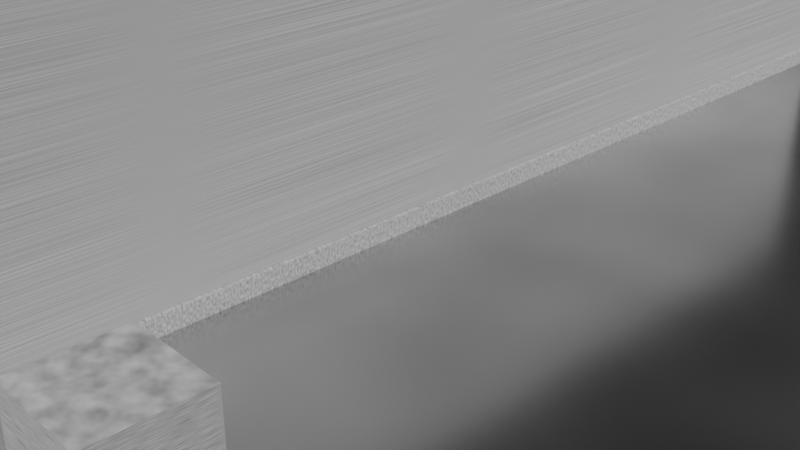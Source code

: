 # Source: dictationroom_copy.blend  (saved by Blender 2.93.21; exported with 4.5.12 LTS)
import bpy
from mathutils import Matrix  # noqa: F401  (used for matrix-valued properties, if any)

bpy.ops.wm.read_factory_settings(use_empty=True)
scene = bpy.context.scene
scene.name = 'Scene'

# ---- collections
col_collection = bpy.data.collections.new('Collection'); scene.collection.children.link(col_collection)

# ---- materials (node trees are filled in below, after node groups)
mat_material = bpy.data.materials.new('Material')
mat_material.use_transparent_shadow = False
mat_material_001 = bpy.data.materials.new('Material.001')
mat_material_001.use_transparent_shadow = False
mat_material_003 = bpy.data.materials.new('Material.003')
mat_material_003.use_transparent_shadow = False
mat_material_004 = bpy.data.materials.new('Material.004')
mat_material_004.use_transparent_shadow = False
mat_material_005 = bpy.data.materials.new('Material.005')
mat_material_005.use_transparent_shadow = False
mat_material_006 = bpy.data.materials.new('Material.006')
mat_material_006.use_transparent_shadow = False
mat_material_002 = bpy.data.materials.new('Material.002')
mat_material_002.use_transparent_shadow = False
mat_material_007 = bpy.data.materials.new('Material.007')
mat_material_007.use_transparent_shadow = False
mat_material_009 = bpy.data.materials.new('Material.009')
mat_material_009.use_transparent_shadow = False
mat_material_008 = bpy.data.materials.new('Material.008')
mat_material_008.use_transparent_shadow = False
mat_material_015 = bpy.data.materials.new('Material.015')
mat_material_015.use_transparent_shadow = False
mat_material_017 = bpy.data.materials.new('Material.017')
mat_material_017.use_transparent_shadow = False
mat_material_016 = bpy.data.materials.new('Material.016')
mat_material_016.use_transparent_shadow = False
mat_material_012 = bpy.data.materials.new('Material.012')
mat_material_012.use_transparent_shadow = False
mat_material_013 = bpy.data.materials.new('Material.013')
mat_material_013.use_transparent_shadow = False
mat_material_014 = bpy.data.materials.new('Material.014')
mat_material_014.use_transparent_shadow = False
mat_material_010 = bpy.data.materials.new('Material.010')
mat_material_010.use_transparent_shadow = False
mat_material_021 = bpy.data.materials.new('Material.021')
mat_material_021.use_transparent_shadow = False
mat_material_018 = bpy.data.materials.new('Material.018')
mat_material_018.use_transparent_shadow = False
mat_material_019 = bpy.data.materials.new('Material.019')
mat_material_019.use_transparent_shadow = False
mat_material_020 = bpy.data.materials.new('Material.020')
mat_material_020.use_transparent_shadow = False
mat_material_011 = bpy.data.materials.new('Material.011')
mat_material_011.use_transparent_shadow = False

# ---- material node trees
mat_material.use_nodes = True; mat_material.node_tree.nodes.clear()
_N = mat_material.node_tree.nodes; _L = mat_material.node_tree.links
n0 = _N.new('ShaderNodeBump'); n0.name = 'Bump'; n0.location = (-183, -129)
n0.inputs[0].default_value = 0.02
n0.inputs[1].default_value = 0.1
n0.inputs[2].default_value = 1.0
n1 = _N.new('ShaderNodeMapping'); n1.name = 'Mapping'; n1.location = (-685, -9)
n1.inputs[3].default_value = (1.0, 1.0, 200.0)
n2 = _N.new('ShaderNodeTexCoord'); n2.name = 'Texture Coordinate'; n2.location = (-875, -83)
n3 = _N.new('ShaderNodeMix'); n3.name = 'Mix'; n3.location = (-189, 140)
n3.data_type = 'RGBA'
n3.inputs[6].default_value = (1.0, 1.0, 1.0, 1.0)
n3.inputs[7].default_value = (0.0, 0.0, 0.0, 1.0)
n4 = _N.new('ShaderNodeTexNoise'); n4.name = 'Noise Texture'; n4.location = (-409, 16)
n5 = _N.new('ShaderNodeBsdfPrincipled'); n5.name = 'Principled BSDF'; n5.location = (31, 300)
n5.distribution = 'GGX'
n5.subsurface_method = 'BURLEY'
n5.inputs[1].default_value = 1.0
n5.inputs[2].default_value = 0.2
n5.inputs[3].default_value = 1.45
n5.inputs[27].default_value = (0.0, 0.0, 0.0, 1.0)
n5.inputs[28].default_value = 1.0
n6 = _N.new('ShaderNodeOutputMaterial'); n6.name = 'Material Output'; n6.location = (321, 300)
_L.new(n5.outputs[0], n6.inputs[0])
_L.new(n0.outputs[0], n5.inputs[5])
_L.new(n4.outputs[0], n0.inputs[3])
_L.new(n1.outputs[0], n4.inputs[0])
_L.new(n2.outputs[0], n1.inputs[0])
_L.new(n3.outputs[2], n5.inputs[0])
_L.new(n4.outputs[0], n3.inputs[0])
n6.is_active_output = True
mat_material_001.use_nodes = True; mat_material_001.node_tree.nodes.clear()
_N = mat_material_001.node_tree.nodes; _L = mat_material_001.node_tree.links
n0 = _N.new('ShaderNodeBsdfPrincipled'); n0.name = 'Principled BSDF'; n0.location = (10, 300)
n0.distribution = 'GGX'
n0.subsurface_method = 'BURLEY'
n0.inputs[3].default_value = 1.45
n0.inputs[27].default_value = (0.0, 0.0, 0.0, 1.0)
n0.inputs[28].default_value = 1.0
n1 = _N.new('ShaderNodeMapping'); n1.name = 'Mapping'; n1.location = (-685, -9)
n1.inputs[3].default_value = (1.0, 1.0, 200.0)
n2 = _N.new('ShaderNodeTexNoise'); n2.name = 'Noise Texture'; n2.location = (-409, 16)
n3 = _N.new('ShaderNodeOutputMaterial'); n3.name = 'Material Output'; n3.location = (300, 93)
n4 = _N.new('ShaderNodeBump'); n4.name = 'Bump'; n4.location = (-183, -129)
n4.inputs[0].default_value = 0.02
n4.inputs[1].default_value = 0.1
n4.inputs[2].default_value = 1.0
n5 = _N.new('ShaderNodeMix'); n5.name = 'Mix'; n5.location = (-189, 140)
n5.data_type = 'RGBA'
n5.inputs[6].default_value = (1.0, 1.0, 1.0, 1.0)
n5.inputs[7].default_value = (0.0, 0.0, 0.0, 1.0)
n6 = _N.new('ShaderNodeTexCoord'); n6.name = 'Texture Coordinate'; n6.location = (-933, -63)
_L.new(n0.outputs[0], n3.inputs[0])
_L.new(n2.outputs[0], n4.inputs[3])
_L.new(n1.outputs[0], n2.inputs[0])
_L.new(n6.outputs[0], n1.inputs[0])
_L.new(n2.outputs[0], n5.inputs[0])
_L.new(n4.outputs[0], n0.inputs[5])
_L.new(n5.outputs[2], n0.inputs[0])
n3.is_active_output = True
mat_material_003.use_nodes = True; mat_material_003.node_tree.nodes.clear()
_N = mat_material_003.node_tree.nodes; _L = mat_material_003.node_tree.links
n0 = _N.new('ShaderNodeBsdfPrincipled'); n0.name = 'Principled BSDF'; n0.location = (10, 300)
n0.distribution = 'GGX'
n0.subsurface_method = 'BURLEY'
n0.inputs[3].default_value = 1.45
n0.inputs[27].default_value = (0.0, 0.0, 0.0, 1.0)
n0.inputs[28].default_value = 1.0
n1 = _N.new('ShaderNodeMapping'); n1.name = 'Mapping'; n1.location = (-685, -9)
n1.inputs[3].default_value = (1.0, 1.0, 200.0)
n2 = _N.new('ShaderNodeTexNoise'); n2.name = 'Noise Texture'; n2.location = (-409, 16)
n3 = _N.new('ShaderNodeTexCoord'); n3.name = 'Texture Coordinate'; n3.location = (-933, -63)
n4 = _N.new('ShaderNodeOutputMaterial'); n4.name = 'Material Output'; n4.location = (300, 300)
n5 = _N.new('ShaderNodeBump'); n5.name = 'Bump'; n5.location = (-183, -129)
n5.inputs[0].default_value = 0.02
n5.inputs[1].default_value = 0.1
n5.inputs[2].default_value = 1.0
n6 = _N.new('ShaderNodeMix'); n6.name = 'Mix'; n6.location = (-189, 140)
n6.data_type = 'RGBA'
n6.inputs[6].default_value = (1.0, 1.0, 1.0, 1.0)
n6.inputs[7].default_value = (0.0, 0.0, 0.0, 1.0)
_L.new(n0.outputs[0], n4.inputs[0])
_L.new(n2.outputs[0], n5.inputs[3])
_L.new(n1.outputs[0], n2.inputs[0])
_L.new(n3.outputs[0], n1.inputs[0])
_L.new(n2.outputs[0], n6.inputs[0])
_L.new(n5.outputs[0], n0.inputs[5])
_L.new(n6.outputs[2], n0.inputs[0])
n4.is_active_output = True
mat_material_004.use_nodes = True; mat_material_004.node_tree.nodes.clear()
_N = mat_material_004.node_tree.nodes; _L = mat_material_004.node_tree.links
n0 = _N.new('ShaderNodeMapping'); n0.name = 'Mapping'; n0.location = (-685, -9)
n0.inputs[3].default_value = (1.0, 1.0, 200.0)
n1 = _N.new('ShaderNodeTexNoise'); n1.name = 'Noise Texture'; n1.location = (-409, 16)
n2 = _N.new('ShaderNodeTexCoord'); n2.name = 'Texture Coordinate'; n2.location = (-933, -63)
n3 = _N.new('ShaderNodeOutputMaterial'); n3.name = 'Material Output.001'; n3.location = (300, 300)
n4 = _N.new('ShaderNodeBump'); n4.name = 'Bump'; n4.location = (-183, -129)
n4.inputs[0].default_value = 0.02
n4.inputs[1].default_value = 0.1
n4.inputs[2].default_value = 1.0
n5 = _N.new('ShaderNodeMix'); n5.name = 'Mix'; n5.location = (-189, 140)
n5.data_type = 'RGBA'
n5.inputs[6].default_value = (1.0, 1.0, 1.0, 1.0)
n5.inputs[7].default_value = (0.0, 0.0, 0.0, 1.0)
n6 = _N.new('ShaderNodeBsdfPrincipled'); n6.name = 'Principled BSDF'; n6.location = (10, 300)
n6.distribution = 'GGX'
n6.subsurface_method = 'BURLEY'
n6.inputs[3].default_value = 1.45
n6.inputs[27].default_value = (0.0, 0.0, 0.0, 1.0)
n6.inputs[28].default_value = 1.0
_L.new(n1.outputs[0], n4.inputs[3])
_L.new(n0.outputs[0], n1.inputs[0])
_L.new(n2.outputs[0], n0.inputs[0])
_L.new(n1.outputs[0], n5.inputs[0])
_L.new(n5.outputs[2], n6.inputs[0])
_L.new(n4.outputs[0], n6.inputs[5])
_L.new(n6.outputs[0], n3.inputs[0])
n3.is_active_output = True
mat_material_005.use_nodes = True; mat_material_005.node_tree.nodes.clear()
_N = mat_material_005.node_tree.nodes; _L = mat_material_005.node_tree.links
n0 = _N.new('ShaderNodeMapping'); n0.name = 'Mapping'; n0.location = (-685, -9)
n0.inputs[3].default_value = (1.0, 1.0, 200.0)
n1 = _N.new('ShaderNodeTexNoise'); n1.name = 'Noise Texture'; n1.location = (-409, 16)
n2 = _N.new('ShaderNodeTexCoord'); n2.name = 'Texture Coordinate'; n2.location = (-933, -63)
n3 = _N.new('ShaderNodeOutputMaterial'); n3.name = 'Material Output.001'; n3.location = (300, 300)
n4 = _N.new('ShaderNodeMix'); n4.name = 'Mix'; n4.location = (-230, 133)
n4.data_type = 'RGBA'
n4.inputs[6].default_value = (1.0, 1.0, 1.0, 1.0)
n4.inputs[7].default_value = (0.0, 0.0, 0.0, 1.0)
n5 = _N.new('ShaderNodeBump'); n5.name = 'Bump'; n5.location = (-183, -129)
n5.inputs[0].default_value = 0.02
n5.inputs[1].default_value = 0.1
n5.inputs[2].default_value = 1.0
n6 = _N.new('ShaderNodeBsdfPrincipled'); n6.name = 'Principled BSDF'; n6.location = (10, 300)
n6.distribution = 'GGX'
n6.subsurface_method = 'BURLEY'
n6.inputs[3].default_value = 1.45
n6.inputs[27].default_value = (0.0, 0.0, 0.0, 1.0)
n6.inputs[28].default_value = 1.0
_L.new(n1.outputs[0], n5.inputs[3])
_L.new(n0.outputs[0], n1.inputs[0])
_L.new(n2.outputs[0], n0.inputs[0])
_L.new(n1.outputs[0], n4.inputs[0])
_L.new(n4.outputs[2], n6.inputs[0])
_L.new(n5.outputs[0], n6.inputs[5])
_L.new(n6.outputs[0], n3.inputs[0])
n3.is_active_output = True
mat_material_006.use_nodes = True; mat_material_006.node_tree.nodes.clear()
_N = mat_material_006.node_tree.nodes; _L = mat_material_006.node_tree.links
n0 = _N.new('ShaderNodeMapping'); n0.name = 'Mapping'; n0.location = (-685, -9)
n0.inputs[3].default_value = (1.0, 1.0, 200.0)
n1 = _N.new('ShaderNodeTexNoise'); n1.name = 'Noise Texture'; n1.location = (-409, 16)
n2 = _N.new('ShaderNodeTexCoord'); n2.name = 'Texture Coordinate'; n2.location = (-933, -63)
n3 = _N.new('ShaderNodeOutputMaterial'); n3.name = 'Material Output.001'; n3.location = (300, 300)
n4 = _N.new('ShaderNodeMix'); n4.name = 'Mix'; n4.location = (-189, 140)
n4.data_type = 'RGBA'
n4.inputs[6].default_value = (1.0, 1.0, 1.0, 1.0)
n4.inputs[7].default_value = (0.0, 0.0, 0.0, 1.0)
n5 = _N.new('ShaderNodeBump'); n5.name = 'Bump'; n5.location = (-183, -129)
n5.inputs[0].default_value = 0.02
n5.inputs[1].default_value = 0.1
n5.inputs[2].default_value = 1.0
n6 = _N.new('ShaderNodeBsdfPrincipled'); n6.name = 'Principled BSDF'; n6.location = (10, 300)
n6.distribution = 'GGX'
n6.subsurface_method = 'BURLEY'
n6.inputs[3].default_value = 1.45
n6.inputs[27].default_value = (0.0, 0.0, 0.0, 1.0)
n6.inputs[28].default_value = 1.0
_L.new(n1.outputs[0], n5.inputs[3])
_L.new(n0.outputs[0], n1.inputs[0])
_L.new(n2.outputs[0], n0.inputs[0])
_L.new(n1.outputs[0], n4.inputs[0])
_L.new(n4.outputs[2], n6.inputs[0])
_L.new(n5.outputs[0], n6.inputs[5])
_L.new(n6.outputs[0], n3.inputs[0])
n3.is_active_output = True
mat_material_002.use_nodes = True; mat_material_002.node_tree.nodes.clear()
_N = mat_material_002.node_tree.nodes; _L = mat_material_002.node_tree.links
n0 = _N.new('ShaderNodeMapping'); n0.name = 'Mapping'; n0.location = (-685, -9)
n0.inputs[3].default_value = (1.0, 1.0, 200.0)
n1 = _N.new('ShaderNodeTexNoise'); n1.name = 'Noise Texture'; n1.location = (-409, 16)
n2 = _N.new('ShaderNodeTexCoord'); n2.name = 'Texture Coordinate'; n2.location = (-933, -63)
n3 = _N.new('ShaderNodeOutputMaterial'); n3.name = 'Material Output.001'; n3.location = (300, 300)
n4 = _N.new('ShaderNodeBump'); n4.name = 'Bump'; n4.location = (-183, -129)
n4.inputs[0].default_value = 0.02
n4.inputs[1].default_value = 0.1
n4.inputs[2].default_value = 1.0
n5 = _N.new('ShaderNodeMix'); n5.name = 'Mix'; n5.location = (-189, 140)
n5.data_type = 'RGBA'
n5.inputs[6].default_value = (1.0, 1.0, 1.0, 1.0)
n5.inputs[7].default_value = (0.0, 0.0, 0.0, 1.0)
n6 = _N.new('ShaderNodeBsdfPrincipled'); n6.name = 'Principled BSDF'; n6.location = (10, 300)
n6.distribution = 'GGX'
n6.subsurface_method = 'BURLEY'
n6.inputs[3].default_value = 1.45
n6.inputs[27].default_value = (0.0, 0.0, 0.0, 1.0)
n6.inputs[28].default_value = 1.0
_L.new(n1.outputs[0], n4.inputs[3])
_L.new(n0.outputs[0], n1.inputs[0])
_L.new(n2.outputs[0], n0.inputs[0])
_L.new(n1.outputs[0], n5.inputs[0])
_L.new(n5.outputs[2], n6.inputs[0])
_L.new(n4.outputs[0], n6.inputs[5])
_L.new(n6.outputs[0], n3.inputs[0])
n3.is_active_output = True
mat_material_007.use_nodes = True; mat_material_007.node_tree.nodes.clear()
_N = mat_material_007.node_tree.nodes; _L = mat_material_007.node_tree.links
n0 = _N.new('ShaderNodeBsdfPrincipled'); n0.name = 'Principled BSDF'; n0.location = (10, 300)
n0.distribution = 'GGX'
n0.subsurface_method = 'BURLEY'
n0.inputs[3].default_value = 1.45
n0.inputs[27].default_value = (0.0, 0.0, 0.0, 1.0)
n0.inputs[28].default_value = 1.0
n1 = _N.new('ShaderNodeMapping'); n1.name = 'Mapping'; n1.location = (-685, -9)
n1.inputs[3].default_value = (1.0, 1.0, 200.0)
n2 = _N.new('ShaderNodeTexNoise'); n2.name = 'Noise Texture'; n2.location = (-409, 16)
n3 = _N.new('ShaderNodeTexCoord'); n3.name = 'Texture Coordinate'; n3.location = (-933, -63)
n4 = _N.new('ShaderNodeOutputMaterial'); n4.name = 'Material Output.001'; n4.location = (300, 300)
n5 = _N.new('ShaderNodeBump'); n5.name = 'Bump'; n5.location = (-183, -129)
n5.inputs[0].default_value = 0.02
n5.inputs[1].default_value = 0.1
n5.inputs[2].default_value = 1.0
n6 = _N.new('ShaderNodeMix'); n6.name = 'Mix'; n6.location = (-189, 140)
n6.data_type = 'RGBA'
n6.inputs[6].default_value = (1.0, 1.0, 1.0, 1.0)
n6.inputs[7].default_value = (0.0, 0.0, 0.0, 1.0)
_L.new(n2.outputs[0], n5.inputs[3])
_L.new(n1.outputs[0], n2.inputs[0])
_L.new(n3.outputs[0], n1.inputs[0])
_L.new(n2.outputs[0], n6.inputs[0])
_L.new(n6.outputs[2], n0.inputs[0])
_L.new(n5.outputs[0], n0.inputs[5])
_L.new(n0.outputs[0], n4.inputs[0])
n4.is_active_output = True
mat_material_009.use_nodes = True; mat_material_009.node_tree.nodes.clear()
_N = mat_material_009.node_tree.nodes; _L = mat_material_009.node_tree.links
n0 = _N.new('ShaderNodeBsdfPrincipled'); n0.name = 'Principled BSDF'; n0.location = (10, 300)
n0.distribution = 'GGX'
n0.subsurface_method = 'BURLEY'
n0.inputs[3].default_value = 1.45
n0.inputs[27].default_value = (0.0, 0.0, 0.0, 1.0)
n0.inputs[28].default_value = 1.0
n1 = _N.new('ShaderNodeMapping'); n1.name = 'Mapping'; n1.location = (-685, -9)
n1.inputs[3].default_value = (1.0, 1.0, 200.0)
n2 = _N.new('ShaderNodeTexNoise'); n2.name = 'Noise Texture'; n2.location = (-409, 16)
n3 = _N.new('ShaderNodeTexCoord'); n3.name = 'Texture Coordinate'; n3.location = (-933, -63)
n4 = _N.new('ShaderNodeOutputMaterial'); n4.name = 'Material Output.001'; n4.location = (300, 300)
n5 = _N.new('ShaderNodeBump'); n5.name = 'Bump'; n5.location = (-183, -129)
n5.inputs[0].default_value = 0.02
n5.inputs[1].default_value = 0.1
n5.inputs[2].default_value = 1.0
n6 = _N.new('ShaderNodeMix'); n6.name = 'Mix'; n6.location = (-189, 140)
n6.data_type = 'RGBA'
n6.inputs[6].default_value = (1.0, 1.0, 1.0, 1.0)
n6.inputs[7].default_value = (0.0, 0.0, 0.0, 1.0)
_L.new(n2.outputs[0], n5.inputs[3])
_L.new(n1.outputs[0], n2.inputs[0])
_L.new(n3.outputs[0], n1.inputs[0])
_L.new(n2.outputs[0], n6.inputs[0])
_L.new(n6.outputs[2], n0.inputs[0])
_L.new(n5.outputs[0], n0.inputs[5])
_L.new(n0.outputs[0], n4.inputs[0])
n4.is_active_output = True
mat_material_008.use_nodes = True; mat_material_008.node_tree.nodes.clear()
_N = mat_material_008.node_tree.nodes; _L = mat_material_008.node_tree.links
n0 = _N.new('ShaderNodeBsdfPrincipled'); n0.name = 'Principled BSDF'; n0.location = (10, 300)
n0.distribution = 'GGX'
n0.subsurface_method = 'BURLEY'
n0.inputs[3].default_value = 1.45
n0.inputs[27].default_value = (0.0, 0.0, 0.0, 1.0)
n0.inputs[28].default_value = 1.0
n1 = _N.new('ShaderNodeMapping'); n1.name = 'Mapping'; n1.location = (-685, -9)
n1.inputs[3].default_value = (1.0, 1.0, 200.0)
n2 = _N.new('ShaderNodeTexNoise'); n2.name = 'Noise Texture'; n2.location = (-409, 16)
n3 = _N.new('ShaderNodeTexCoord'); n3.name = 'Texture Coordinate'; n3.location = (-933, -63)
n4 = _N.new('ShaderNodeOutputMaterial'); n4.name = 'Material Output.001'; n4.location = (300, 300)
n5 = _N.new('ShaderNodeMix'); n5.name = 'Mix'; n5.location = (-189, 140)
n5.data_type = 'RGBA'
n5.inputs[6].default_value = (1.0, 1.0, 1.0, 1.0)
n5.inputs[7].default_value = (0.0, 0.0, 0.0, 1.0)
n6 = _N.new('ShaderNodeBump'); n6.name = 'Bump'; n6.location = (-183, -129)
n6.inputs[0].default_value = 0.02
n6.inputs[1].default_value = 0.1
n6.inputs[2].default_value = 1.0
_L.new(n2.outputs[0], n6.inputs[3])
_L.new(n1.outputs[0], n2.inputs[0])
_L.new(n3.outputs[0], n1.inputs[0])
_L.new(n2.outputs[0], n5.inputs[0])
_L.new(n5.outputs[2], n0.inputs[0])
_L.new(n6.outputs[0], n0.inputs[5])
_L.new(n0.outputs[0], n4.inputs[0])
n4.is_active_output = True
mat_material_015.use_nodes = True; mat_material_015.node_tree.nodes.clear()
_N = mat_material_015.node_tree.nodes; _L = mat_material_015.node_tree.links
n0 = _N.new('ShaderNodeBsdfPrincipled'); n0.name = 'Principled BSDF'; n0.location = (10, 300)
n0.distribution = 'GGX'
n0.subsurface_method = 'BURLEY'
n0.inputs[3].default_value = 1.45
n0.inputs[27].default_value = (0.0, 0.0, 0.0, 1.0)
n0.inputs[28].default_value = 1.0
n1 = _N.new('ShaderNodeMapping'); n1.name = 'Mapping'; n1.location = (-685, -9)
n1.inputs[3].default_value = (200.0, 1.0, 1.0)
n2 = _N.new('ShaderNodeTexNoise'); n2.name = 'Noise Texture'; n2.location = (-409, 16)
n3 = _N.new('ShaderNodeTexCoord'); n3.name = 'Texture Coordinate'; n3.location = (-933, -63)
n4 = _N.new('ShaderNodeOutputMaterial'); n4.name = 'Material Output.001'; n4.location = (300, 300)
n5 = _N.new('ShaderNodeBump'); n5.name = 'Bump'; n5.location = (-183, -129)
n5.inputs[0].default_value = 0.02
n5.inputs[1].default_value = 0.1
n5.inputs[2].default_value = 1.0
n6 = _N.new('ShaderNodeMix'); n6.name = 'Mix'; n6.location = (-189, 140)
n6.data_type = 'RGBA'
n6.inputs[6].default_value = (1.0, 1.0, 1.0, 1.0)
n6.inputs[7].default_value = (0.0, 0.0, 0.0, 1.0)
_L.new(n2.outputs[0], n5.inputs[3])
_L.new(n1.outputs[0], n2.inputs[0])
_L.new(n3.outputs[0], n1.inputs[0])
_L.new(n2.outputs[0], n6.inputs[0])
_L.new(n6.outputs[2], n0.inputs[0])
_L.new(n5.outputs[0], n0.inputs[5])
_L.new(n0.outputs[0], n4.inputs[0])
n4.is_active_output = True
mat_material_017.use_nodes = True; mat_material_017.node_tree.nodes.clear()
_N = mat_material_017.node_tree.nodes; _L = mat_material_017.node_tree.links
n0 = _N.new('ShaderNodeMapping'); n0.name = 'Mapping'; n0.location = (-685, -9)
n0.inputs[3].default_value = (200.0, 1.0, 1.0)
n1 = _N.new('ShaderNodeTexNoise'); n1.name = 'Noise Texture'; n1.location = (-409, 16)
n2 = _N.new('ShaderNodeTexCoord'); n2.name = 'Texture Coordinate'; n2.location = (-933, -63)
n3 = _N.new('ShaderNodeOutputMaterial'); n3.name = 'Material Output.001'; n3.location = (300, 300)
n4 = _N.new('ShaderNodeMix'); n4.name = 'Mix'; n4.location = (-189, 140)
n4.data_type = 'RGBA'
n4.inputs[6].default_value = (1.0, 1.0, 1.0, 1.0)
n4.inputs[7].default_value = (0.0, 0.0, 0.0, 1.0)
n5 = _N.new('ShaderNodeBump'); n5.name = 'Bump'; n5.location = (-183, -129)
n5.inputs[0].default_value = 0.02
n5.inputs[1].default_value = 0.1
n5.inputs[2].default_value = 1.0
n6 = _N.new('ShaderNodeBsdfPrincipled'); n6.name = 'Principled BSDF'; n6.location = (6, 291)
n6.distribution = 'GGX'
n6.subsurface_method = 'BURLEY'
n6.inputs[3].default_value = 1.45
n6.inputs[27].default_value = (0.0, 0.0, 0.0, 1.0)
n6.inputs[28].default_value = 1.0
_L.new(n1.outputs[0], n5.inputs[3])
_L.new(n0.outputs[0], n1.inputs[0])
_L.new(n2.outputs[0], n0.inputs[0])
_L.new(n1.outputs[0], n4.inputs[0])
_L.new(n4.outputs[2], n6.inputs[0])
_L.new(n5.outputs[0], n6.inputs[5])
_L.new(n6.outputs[0], n3.inputs[0])
n3.is_active_output = True
mat_material_016.use_nodes = True; mat_material_016.node_tree.nodes.clear()
_N = mat_material_016.node_tree.nodes; _L = mat_material_016.node_tree.links
n0 = _N.new('ShaderNodeBsdfPrincipled'); n0.name = 'Principled BSDF'; n0.location = (10, 300)
n0.distribution = 'GGX'
n0.subsurface_method = 'BURLEY'
n0.inputs[3].default_value = 1.45
n0.inputs[27].default_value = (0.0, 0.0, 0.0, 1.0)
n0.inputs[28].default_value = 1.0
n1 = _N.new('ShaderNodeMapping'); n1.name = 'Mapping'; n1.location = (-685, -9)
n1.inputs[3].default_value = (200.0, 1.0, 1.0)
n2 = _N.new('ShaderNodeTexNoise'); n2.name = 'Noise Texture'; n2.location = (-409, 16)
n3 = _N.new('ShaderNodeTexCoord'); n3.name = 'Texture Coordinate'; n3.location = (-933, -63)
n4 = _N.new('ShaderNodeOutputMaterial'); n4.name = 'Material Output.001'; n4.location = (300, 300)
n5 = _N.new('ShaderNodeBump'); n5.name = 'Bump'; n5.location = (-183, -129)
n5.inputs[0].default_value = 0.02
n5.inputs[1].default_value = 0.1
n5.inputs[2].default_value = 1.0
n6 = _N.new('ShaderNodeMix'); n6.name = 'Mix'; n6.location = (-189, 140)
n6.data_type = 'RGBA'
n6.inputs[6].default_value = (1.0, 1.0, 1.0, 1.0)
n6.inputs[7].default_value = (0.0, 0.0, 0.0, 1.0)
_L.new(n2.outputs[0], n5.inputs[3])
_L.new(n1.outputs[0], n2.inputs[0])
_L.new(n3.outputs[0], n1.inputs[0])
_L.new(n2.outputs[0], n6.inputs[0])
_L.new(n6.outputs[2], n0.inputs[0])
_L.new(n5.outputs[0], n0.inputs[5])
_L.new(n0.outputs[0], n4.inputs[0])
n4.is_active_output = True
mat_material_012.use_nodes = True; mat_material_012.node_tree.nodes.clear()
_N = mat_material_012.node_tree.nodes; _L = mat_material_012.node_tree.links
n0 = _N.new('ShaderNodeMapping'); n0.name = 'Mapping'; n0.location = (-685, -9)
n0.inputs[3].default_value = (200.0, 1.0, 1.0)
n1 = _N.new('ShaderNodeTexNoise'); n1.name = 'Noise Texture'; n1.location = (-409, 16)
n2 = _N.new('ShaderNodeTexCoord'); n2.name = 'Texture Coordinate'; n2.location = (-933, -63)
n3 = _N.new('ShaderNodeOutputMaterial'); n3.name = 'Material Output.001'; n3.location = (300, 300)
n4 = _N.new('ShaderNodeBump'); n4.name = 'Bump'; n4.location = (-183, -129)
n4.inputs[0].default_value = 0.02
n4.inputs[1].default_value = 0.1
n4.inputs[2].default_value = 1.0
n5 = _N.new('ShaderNodeMix'); n5.name = 'Mix'; n5.location = (-189, 140)
n5.data_type = 'RGBA'
n5.inputs[6].default_value = (1.0, 1.0, 1.0, 1.0)
n5.inputs[7].default_value = (0.0, 0.0, 0.0, 1.0)
n6 = _N.new('ShaderNodeBsdfPrincipled'); n6.name = 'Principled BSDF'; n6.location = (10, 300)
n6.distribution = 'GGX'
n6.subsurface_method = 'BURLEY'
n6.inputs[3].default_value = 1.45
n6.inputs[27].default_value = (0.0, 0.0, 0.0, 1.0)
n6.inputs[28].default_value = 1.0
_L.new(n1.outputs[0], n4.inputs[3])
_L.new(n0.outputs[0], n1.inputs[0])
_L.new(n2.outputs[0], n0.inputs[0])
_L.new(n1.outputs[0], n5.inputs[0])
_L.new(n5.outputs[2], n6.inputs[0])
_L.new(n4.outputs[0], n6.inputs[5])
_L.new(n6.outputs[0], n3.inputs[0])
n3.is_active_output = True
mat_material_013.use_nodes = True; mat_material_013.node_tree.nodes.clear()
_N = mat_material_013.node_tree.nodes; _L = mat_material_013.node_tree.links
n0 = _N.new('ShaderNodeBsdfPrincipled'); n0.name = 'Principled BSDF'; n0.location = (10, 300)
n0.distribution = 'GGX'
n0.subsurface_method = 'BURLEY'
n0.inputs[3].default_value = 1.45
n0.inputs[27].default_value = (0.0, 0.0, 0.0, 1.0)
n0.inputs[28].default_value = 1.0
n1 = _N.new('ShaderNodeMapping'); n1.name = 'Mapping'; n1.location = (-685, -9)
n1.inputs[3].default_value = (200.0, 1.0, 1.0)
n2 = _N.new('ShaderNodeTexNoise'); n2.name = 'Noise Texture'; n2.location = (-409, 16)
n3 = _N.new('ShaderNodeTexCoord'); n3.name = 'Texture Coordinate'; n3.location = (-933, -63)
n4 = _N.new('ShaderNodeOutputMaterial'); n4.name = 'Material Output.001'; n4.location = (300, 300)
n5 = _N.new('ShaderNodeBump'); n5.name = 'Bump'; n5.location = (-183, -129)
n5.inputs[0].default_value = 0.02
n5.inputs[1].default_value = 0.1
n5.inputs[2].default_value = 1.0
n6 = _N.new('ShaderNodeMix'); n6.name = 'Mix'; n6.location = (-189, 140)
n6.data_type = 'RGBA'
n6.inputs[6].default_value = (1.0, 1.0, 1.0, 1.0)
n6.inputs[7].default_value = (0.0, 0.0, 0.0, 1.0)
_L.new(n2.outputs[0], n5.inputs[3])
_L.new(n1.outputs[0], n2.inputs[0])
_L.new(n3.outputs[0], n1.inputs[0])
_L.new(n2.outputs[0], n6.inputs[0])
_L.new(n6.outputs[2], n0.inputs[0])
_L.new(n5.outputs[0], n0.inputs[5])
_L.new(n0.outputs[0], n4.inputs[0])
n4.is_active_output = True
mat_material_014.use_nodes = True; mat_material_014.node_tree.nodes.clear()
_N = mat_material_014.node_tree.nodes; _L = mat_material_014.node_tree.links
n0 = _N.new('ShaderNodeMapping'); n0.name = 'Mapping'; n0.location = (-685, -9)
n0.inputs[3].default_value = (200.0, 1.0, 1.0)
n1 = _N.new('ShaderNodeTexNoise'); n1.name = 'Noise Texture'; n1.location = (-409, 16)
n2 = _N.new('ShaderNodeTexCoord'); n2.name = 'Texture Coordinate'; n2.location = (-933, -63)
n3 = _N.new('ShaderNodeOutputMaterial'); n3.name = 'Material Output.001'; n3.location = (300, 300)
n4 = _N.new('ShaderNodeMix'); n4.name = 'Mix'; n4.location = (-189, 140)
n4.data_type = 'RGBA'
n4.inputs[6].default_value = (1.0, 1.0, 1.0, 1.0)
n4.inputs[7].default_value = (0.0, 0.0, 0.0, 1.0)
n5 = _N.new('ShaderNodeBump'); n5.name = 'Bump'; n5.location = (-183, -129)
n5.inputs[0].default_value = 0.02
n5.inputs[1].default_value = 0.1
n5.inputs[2].default_value = 1.0
n6 = _N.new('ShaderNodeBsdfPrincipled'); n6.name = 'Principled BSDF'; n6.location = (10, 300)
n6.distribution = 'GGX'
n6.subsurface_method = 'BURLEY'
n6.inputs[3].default_value = 1.45
n6.inputs[27].default_value = (0.0, 0.0, 0.0, 1.0)
n6.inputs[28].default_value = 1.0
_L.new(n1.outputs[0], n5.inputs[3])
_L.new(n0.outputs[0], n1.inputs[0])
_L.new(n2.outputs[0], n0.inputs[0])
_L.new(n1.outputs[0], n4.inputs[0])
_L.new(n4.outputs[2], n6.inputs[0])
_L.new(n5.outputs[0], n6.inputs[5])
_L.new(n6.outputs[0], n3.inputs[0])
n3.is_active_output = True
mat_material_010.use_nodes = True; mat_material_010.node_tree.nodes.clear()
_N = mat_material_010.node_tree.nodes; _L = mat_material_010.node_tree.links
n0 = _N.new('ShaderNodeBsdfPrincipled'); n0.name = 'Principled BSDF'; n0.location = (10, 300)
n0.distribution = 'GGX'
n0.subsurface_method = 'BURLEY'
n0.inputs[3].default_value = 1.45
n0.inputs[27].default_value = (0.0, 0.0, 0.0, 1.0)
n0.inputs[28].default_value = 1.0
n1 = _N.new('ShaderNodeMapping'); n1.name = 'Mapping'; n1.location = (-685, -9)
n1.inputs[3].default_value = (200.0, 1.0, 1.0)
n2 = _N.new('ShaderNodeTexNoise'); n2.name = 'Noise Texture'; n2.location = (-409, 16)
n3 = _N.new('ShaderNodeTexCoord'); n3.name = 'Texture Coordinate'; n3.location = (-933, -63)
n4 = _N.new('ShaderNodeOutputMaterial'); n4.name = 'Material Output.001'; n4.location = (300, 300)
n5 = _N.new('ShaderNodeMix'); n5.name = 'Mix'; n5.location = (-189, 140)
n5.data_type = 'RGBA'
n5.inputs[6].default_value = (1.0, 1.0, 1.0, 1.0)
n5.inputs[7].default_value = (0.0, 0.0, 0.0, 1.0)
n6 = _N.new('ShaderNodeBump'); n6.name = 'Bump'; n6.location = (-183, -129)
n6.inputs[0].default_value = 0.02
n6.inputs[1].default_value = 0.1
n6.inputs[2].default_value = 1.0
_L.new(n2.outputs[0], n6.inputs[3])
_L.new(n1.outputs[0], n2.inputs[0])
_L.new(n3.outputs[0], n1.inputs[0])
_L.new(n2.outputs[0], n5.inputs[0])
_L.new(n5.outputs[2], n0.inputs[0])
_L.new(n6.outputs[0], n0.inputs[5])
_L.new(n0.outputs[0], n4.inputs[0])
n4.is_active_output = True
mat_material_021.use_nodes = True; mat_material_021.node_tree.nodes.clear()
_N = mat_material_021.node_tree.nodes; _L = mat_material_021.node_tree.links
n0 = _N.new('ShaderNodeMapping'); n0.name = 'Mapping'; n0.location = (-685, -9)
n0.inputs[3].default_value = (200.0, 1.0, 1.0)
n1 = _N.new('ShaderNodeTexNoise'); n1.name = 'Noise Texture'; n1.location = (-409, 16)
n2 = _N.new('ShaderNodeTexCoord'); n2.name = 'Texture Coordinate'; n2.location = (-933, -63)
n3 = _N.new('ShaderNodeOutputMaterial'); n3.name = 'Material Output.001'; n3.location = (300, 300)
n4 = _N.new('ShaderNodeBump'); n4.name = 'Bump'; n4.location = (-183, -129)
n4.inputs[0].default_value = 0.02
n4.inputs[1].default_value = 0.1
n4.inputs[2].default_value = 1.0
n5 = _N.new('ShaderNodeMix'); n5.name = 'Mix'; n5.location = (-189, 140)
n5.data_type = 'RGBA'
n5.inputs[6].default_value = (1.0, 1.0, 1.0, 1.0)
n5.inputs[7].default_value = (0.0, 0.0, 0.0, 1.0)
n6 = _N.new('ShaderNodeBsdfPrincipled'); n6.name = 'Principled BSDF'; n6.location = (10, 300)
n6.distribution = 'GGX'
n6.subsurface_method = 'BURLEY'
n6.inputs[3].default_value = 1.45
n6.inputs[27].default_value = (0.0, 0.0, 0.0, 1.0)
n6.inputs[28].default_value = 1.0
_L.new(n1.outputs[0], n4.inputs[3])
_L.new(n0.outputs[0], n1.inputs[0])
_L.new(n2.outputs[0], n0.inputs[0])
_L.new(n1.outputs[0], n5.inputs[0])
_L.new(n5.outputs[2], n6.inputs[0])
_L.new(n4.outputs[0], n6.inputs[5])
_L.new(n6.outputs[0], n3.inputs[0])
n3.is_active_output = True
mat_material_018.use_nodes = True; mat_material_018.node_tree.nodes.clear()
_N = mat_material_018.node_tree.nodes; _L = mat_material_018.node_tree.links
n0 = _N.new('ShaderNodeMapping'); n0.name = 'Mapping'; n0.location = (-685, -9)
n0.inputs[3].default_value = (1.0, 1.0, 200.0)
n1 = _N.new('ShaderNodeTexNoise'); n1.name = 'Noise Texture'; n1.location = (-409, 16)
n2 = _N.new('ShaderNodeTexCoord'); n2.name = 'Texture Coordinate'; n2.location = (-933, -63)
n3 = _N.new('ShaderNodeOutputMaterial'); n3.name = 'Material Output.001'; n3.location = (300, 300)
n4 = _N.new('ShaderNodeMix'); n4.name = 'Mix'; n4.location = (-189, 140)
n4.data_type = 'RGBA'
n4.inputs[6].default_value = (1.0, 1.0, 1.0, 1.0)
n4.inputs[7].default_value = (0.0, 0.0, 0.0, 1.0)
n5 = _N.new('ShaderNodeBump'); n5.name = 'Bump'; n5.location = (-183, -129)
n5.inputs[0].default_value = 0.02
n5.inputs[1].default_value = 0.1
n5.inputs[2].default_value = 1.0
n6 = _N.new('ShaderNodeBsdfPrincipled'); n6.name = 'Principled BSDF'; n6.location = (10, 300)
n6.distribution = 'GGX'
n6.subsurface_method = 'BURLEY'
n6.inputs[3].default_value = 1.45
n6.inputs[27].default_value = (0.0, 0.0, 0.0, 1.0)
n6.inputs[28].default_value = 1.0
_L.new(n1.outputs[0], n5.inputs[3])
_L.new(n0.outputs[0], n1.inputs[0])
_L.new(n2.outputs[0], n0.inputs[0])
_L.new(n1.outputs[0], n4.inputs[0])
_L.new(n4.outputs[2], n6.inputs[0])
_L.new(n5.outputs[0], n6.inputs[5])
_L.new(n6.outputs[0], n3.inputs[0])
n3.is_active_output = True
mat_material_019.use_nodes = True; mat_material_019.node_tree.nodes.clear()
_N = mat_material_019.node_tree.nodes; _L = mat_material_019.node_tree.links
n0 = _N.new('ShaderNodeBsdfPrincipled'); n0.name = 'Principled BSDF'; n0.location = (10, 300)
n0.distribution = 'GGX'
n0.subsurface_method = 'BURLEY'
n0.inputs[3].default_value = 1.45
n0.inputs[27].default_value = (0.0, 0.0, 0.0, 1.0)
n0.inputs[28].default_value = 1.0
n1 = _N.new('ShaderNodeMapping'); n1.name = 'Mapping'; n1.location = (-685, -9)
n1.inputs[3].default_value = (200.0, 1.0, 1.0)
n2 = _N.new('ShaderNodeTexNoise'); n2.name = 'Noise Texture'; n2.location = (-409, 16)
n3 = _N.new('ShaderNodeTexCoord'); n3.name = 'Texture Coordinate'; n3.location = (-933, -63)
n4 = _N.new('ShaderNodeOutputMaterial'); n4.name = 'Material Output.001'; n4.location = (300, 300)
n5 = _N.new('ShaderNodeMix'); n5.name = 'Mix'; n5.location = (-189, 140)
n5.data_type = 'RGBA'
n5.inputs[6].default_value = (1.0, 1.0, 1.0, 1.0)
n5.inputs[7].default_value = (0.0, 0.0, 0.0, 1.0)
n6 = _N.new('ShaderNodeBump'); n6.name = 'Bump'; n6.location = (-183, -129)
n6.inputs[0].default_value = 0.02
n6.inputs[1].default_value = 0.1
n6.inputs[2].default_value = 1.0
_L.new(n2.outputs[0], n6.inputs[3])
_L.new(n1.outputs[0], n2.inputs[0])
_L.new(n3.outputs[0], n1.inputs[0])
_L.new(n2.outputs[0], n5.inputs[0])
_L.new(n5.outputs[2], n0.inputs[0])
_L.new(n6.outputs[0], n0.inputs[5])
_L.new(n0.outputs[0], n4.inputs[0])
n4.is_active_output = True
mat_material_020.use_nodes = True; mat_material_020.node_tree.nodes.clear()
_N = mat_material_020.node_tree.nodes; _L = mat_material_020.node_tree.links
n0 = _N.new('ShaderNodeBsdfPrincipled'); n0.name = 'Principled BSDF'; n0.location = (10, 300)
n0.distribution = 'GGX'
n0.subsurface_method = 'BURLEY'
n0.inputs[3].default_value = 1.45
n0.inputs[27].default_value = (0.0, 0.0, 0.0, 1.0)
n0.inputs[28].default_value = 1.0
n1 = _N.new('ShaderNodeMapping'); n1.name = 'Mapping'; n1.location = (-685, -9)
n1.inputs[3].default_value = (200.0, 1.0, 1.0)
n2 = _N.new('ShaderNodeTexNoise'); n2.name = 'Noise Texture'; n2.location = (-409, 16)
n3 = _N.new('ShaderNodeTexCoord'); n3.name = 'Texture Coordinate'; n3.location = (-933, -63)
n4 = _N.new('ShaderNodeOutputMaterial'); n4.name = 'Material Output.001'; n4.location = (300, 300)
n5 = _N.new('ShaderNodeBump'); n5.name = 'Bump'; n5.location = (-183, -129)
n5.inputs[0].default_value = 0.02
n5.inputs[1].default_value = 0.1
n5.inputs[2].default_value = 1.0
n6 = _N.new('ShaderNodeMix'); n6.name = 'Mix'; n6.location = (-189, 140)
n6.data_type = 'RGBA'
n6.inputs[6].default_value = (1.0, 1.0, 1.0, 1.0)
n6.inputs[7].default_value = (0.0, 0.0, 0.0, 1.0)
_L.new(n2.outputs[0], n5.inputs[3])
_L.new(n1.outputs[0], n2.inputs[0])
_L.new(n3.outputs[0], n1.inputs[0])
_L.new(n2.outputs[0], n6.inputs[0])
_L.new(n6.outputs[2], n0.inputs[0])
_L.new(n5.outputs[0], n0.inputs[5])
_L.new(n0.outputs[0], n4.inputs[0])
n4.is_active_output = True
mat_material_011.use_nodes = True; mat_material_011.node_tree.nodes.clear()
_N = mat_material_011.node_tree.nodes; _L = mat_material_011.node_tree.links
n0 = _N.new('ShaderNodeMapping'); n0.name = 'Mapping'; n0.location = (-685, -9)
n0.inputs[3].default_value = (200.0, 1.0, 1.0)
n1 = _N.new('ShaderNodeTexNoise'); n1.name = 'Noise Texture'; n1.location = (-409, 16)
n2 = _N.new('ShaderNodeTexCoord'); n2.name = 'Texture Coordinate'; n2.location = (-933, -63)
n3 = _N.new('ShaderNodeOutputMaterial'); n3.name = 'Material Output.001'; n3.location = (300, 300)
n4 = _N.new('ShaderNodeBump'); n4.name = 'Bump'; n4.location = (-183, -129)
n4.inputs[0].default_value = 0.02
n4.inputs[1].default_value = 0.1
n4.inputs[2].default_value = 1.0
n5 = _N.new('ShaderNodeMix'); n5.name = 'Mix'; n5.location = (-189, 140)
n5.data_type = 'RGBA'
n5.inputs[6].default_value = (1.0, 1.0, 1.0, 1.0)
n5.inputs[7].default_value = (0.0, 0.0, 0.0, 1.0)
n6 = _N.new('ShaderNodeBsdfPrincipled'); n6.name = 'Principled BSDF'; n6.location = (10, 300)
n6.distribution = 'GGX'
n6.subsurface_method = 'BURLEY'
n6.inputs[3].default_value = 1.45
n6.inputs[27].default_value = (0.0, 0.0, 0.0, 1.0)
n6.inputs[28].default_value = 1.0
_L.new(n1.outputs[0], n4.inputs[3])
_L.new(n0.outputs[0], n1.inputs[0])
_L.new(n2.outputs[0], n0.inputs[0])
_L.new(n1.outputs[0], n5.inputs[0])
_L.new(n5.outputs[2], n6.inputs[0])
_L.new(n4.outputs[0], n6.inputs[5])
_L.new(n6.outputs[0], n3.inputs[0])
n3.is_active_output = True

# ---- world
world_world = bpy.data.worlds.new('World'); scene.world = world_world
world_world.use_nodes = True; world_world.node_tree.nodes.clear()
_N = world_world.node_tree.nodes; _L = world_world.node_tree.links
n0 = _N.new('ShaderNodeOutputWorld'); n0.name = 'World Output'; n0.location = (300, 300)
n1 = _N.new('ShaderNodeBackground'); n1.name = 'Background'; n1.location = (10, 300)
n1.inputs[0].default_value = (0.05088, 0.05088, 0.05088, 1.0)
_L.new(n1.outputs[0], n0.inputs[0])
n0.is_active_output = True
world_world.color = (0.05088, 0.05088, 0.05088)
world_world.use_sun_shadow = False
world_world.sun_shadow_jitter_overblur = 0.0

# ---- cameras
cam_camera = bpy.data.cameras.new('Camera')
cam_camera.clip_end = 100.0
cam_camera.ortho_scale = 7.314

# ---- meshes
me_plane = bpy.data.meshes.new('Plane')
me_plane.from_pydata([(-5.0, -5.0, 0.0), (5.0, -5.0, 0.0), (-5.0, 5.0, 0.0), (5.0, 5.0, 0.0), (-4.834, -4.834, 0.0), (4.834, -4.834, 0.0), (4.834, 4.834, 0.0), (-4.834, 4.834, 0.0), (-4.834, 4.834, 3.0), (-4.834, -4.834, 3.0), (4.834, -4.834, 3.0), (4.834, 4.834, 3.0), (-5.0, -5.0, 3.0), (5.0, -5.0, 3.0), (5.0, 5.0, 3.0), (-5.0, 5.0, 3.0), (4.834, -4.834, 0.1451), (-4.834, -4.834, 0.1451), (-4.834, 4.834, 0.1451), (4.834, 4.834, 0.1451), (-4.834, 4.834, 0.1968), (-4.834, -4.834, 0.1968), (4.834, -4.834, 0.1968), (4.834, 4.834, 0.1968), (4.834, -4.834, 0.3419), (-4.834, 4.834, 0.3419), (-4.834, -4.834, 0.3419), (4.834, 4.834, 0.3419)], [], [(4, 5, 6, 7), (19, 16, 10, 11), (0, 1, 13, 12), (16, 17, 9, 10), (18, 19, 11, 8), (12, 13, 10, 9), (13, 14, 11, 10), (14, 15, 8, 11), (15, 12, 9, 8), (2, 0, 12, 15), (17, 18, 8, 9), (3, 2, 15, 14), (1, 3, 14, 13), (4, 7, 20, 21), (19, 18, 25, 27), (6, 5, 22, 23), (16, 19, 27, 24), (21, 20, 25, 26), (20, 23, 27, 25), (22, 21, 26, 24), (23, 22, 24, 27), (7, 6, 23, 20), (17, 16, 24, 26), (5, 4, 21, 22), (18, 17, 26, 25)])
_uv = me_plane.uv_layers.new(name='UVMap')
_uv.uv.foreach_set('vector', [0.01664, 0.01664, 0.9834, 0.01664, 0.9834, 0.9834, 0.01664, 0.9834, 0.9834, 0.9834, 0.9834, 0.01664, 0.9834, 0.01664, 0.9834, 0.9834, 0.0, 0.0, 0.0, 0.0, 0.0, 0.0, 0.0, 0.0, 0.9834, 0.01664, 0.01664, 0.01664, 0.01664, 0.01664, 0.9834, 0.01664, 0.01664, 0.9834, 0.9834, 0.9834, 0.9834, 0.9834, 0.01664, 0.9834, 0.0, 0.0, 1.0, 0.0, 0.9834, 0.01664, 0.01664, 0.01664, 1.0, 0.0, 1.0, 1.0, 0.9834, 0.9834, 0.9834, 0.01664, 1.0, 1.0, 0.0, 1.0, 0.01664, 0.9834, 0.9834, 0.9834, 0.0, 1.0, 0.0, 0.0, 0.01664, 0.01664, 0.01664, 0.9834, 0.0, 0.0, 0.0, 0.0, 0.0, 0.0, 0.0, 0.0, 0.01664, 0.01664, 0.01664, 0.9834, 0.01664, 0.9834, 0.01664, 0.01664, 0.0, 0.0, 0.0, 0.0, 0.0, 0.0, 0.0, 0.0, 0.0, 0.0, 0.0, 0.0, 0.0, 0.0, 0.0, 0.0, 0.01664, 0.01664, 0.01664, 0.9834, 0.01664, 0.9834, 0.01664, 0.01664, 0.9834, 0.9834, 0.01664, 0.9834, 0.01664, 0.9834, 0.9834, 0.9834, 0.9834, 0.9834, 0.9834, 0.01664, 0.9834, 0.01664, 0.9834, 0.9834, 0.9834, 0.01664, 0.9834, 0.9834, 0.9834, 0.9834, 0.9834, 0.01664, 0.01664, 0.01664, 0.01664, 0.9834, 0.01664, 0.9834, 0.01664, 0.01664, 0.01664, 0.9834, 0.9834, 0.9834, 0.9834, 0.9834, 0.01664, 0.9834, 0.9834, 0.01664, 0.01664, 0.01664, 0.01664, 0.01664, 0.9834, 0.01664, 0.9834, 0.9834, 0.9834, 0.01664, 0.9834, 0.01664, 0.9834, 0.9834, 0.01664, 0.9834, 0.9834, 0.9834, 0.9834, 0.9834, 0.01664, 0.9834, 0.01664, 0.01664, 0.9834, 0.01664, 0.9834, 0.01664, 0.01664, 0.01664, 0.9834, 0.01664, 0.01664, 0.01664, 0.01664, 0.01664, 0.9834, 0.01664, 0.01664, 0.9834, 0.01664, 0.01664, 0.01664, 0.01664, 0.01664, 0.9834])
me_plane.materials.append(mat_material)
me_plane.use_remesh_fix_poles = True
me_plane.use_remesh_preserve_attributes = False
me_plane.use_mirror_vertex_groups = False
me_plane.update()
me_cube_001 = bpy.data.meshes.new('Cube.001')
me_cube_001.from_pydata([(-0.25, -0.25, -1.5), (-0.25, -0.25, 1.5), (-0.25, 0.25, -1.5), (-0.25, 0.25, 1.5), (0.25, -0.25, -1.5), (0.25, -0.25, 1.5), (0.25, 0.25, -1.5), (0.25, 0.25, 1.5)], [], [(0, 1, 3, 2), (2, 3, 7, 6), (6, 7, 5, 4), (4, 5, 1, 0), (2, 6, 4, 0), (7, 3, 1, 5)])
_uv = me_cube_001.uv_layers.new(name='UVMap')
_uv.uv.foreach_set('vector', [0.375, 0.0, 0.625, 0.0, 0.625, 0.25, 0.375, 0.25, 0.375, 0.25, 0.625, 0.25, 0.625, 0.5, 0.375, 0.5, 0.375, 0.5, 0.625, 0.5, 0.625, 0.75, 0.375, 0.75, 0.375, 0.75, 0.625, 0.75, 0.625, 1.0, 0.375, 1.0, 0.125, 0.5, 0.375, 0.5, 0.375, 0.75, 0.125, 0.75, 0.625, 0.5, 0.875, 0.5, 0.875, 0.75, 0.625, 0.75])
me_cube_001.materials.append(mat_material_001)
me_cube_001.use_remesh_fix_poles = True
me_cube_001.use_remesh_preserve_attributes = False
me_cube_001.use_mirror_vertex_groups = False
me_cube_001.update()
me_cube_002 = bpy.data.meshes.new('Cube.002')
me_cube_002.from_pydata([(-1.0, -1.0, -1.0), (-1.0, -1.0, 1.0), (-1.0, 1.0, -1.0), (-1.0, 1.0, 1.0), (1.0, -1.0, -1.0), (1.0, -1.0, 1.0), (1.0, 1.0, -1.0), (1.0, 1.0, 1.0)], [], [(0, 1, 3, 2), (2, 3, 7, 6), (6, 7, 5, 4), (4, 5, 1, 0), (2, 6, 4, 0), (7, 3, 1, 5)])
_uv = me_cube_002.uv_layers.new(name='UVMap')
_uv.uv.foreach_set('vector', [0.375, 0.0, 0.625, 0.0, 0.625, 0.25, 0.375, 0.25, 0.375, 0.25, 0.625, 0.25, 0.625, 0.5, 0.375, 0.5, 0.375, 0.5, 0.625, 0.5, 0.625, 0.75, 0.375, 0.75, 0.375, 0.75, 0.625, 0.75, 0.625, 1.0, 0.375, 1.0, 0.125, 0.5, 0.375, 0.5, 0.375, 0.75, 0.125, 0.75, 0.625, 0.5, 0.875, 0.5, 0.875, 0.75, 0.625, 0.75])
me_cube_002.materials.append(mat_material_003)
me_cube_002.use_remesh_fix_poles = True
me_cube_002.use_remesh_preserve_attributes = False
me_cube_002.use_mirror_vertex_groups = False
me_cube_002.update()
me_cube_003 = bpy.data.meshes.new('Cube.003')
me_cube_003.from_pydata([(-1.0, -1.0, -1.0), (-1.0, -1.0, 1.0), (-1.0, 1.0, -1.0), (-1.0, 1.0, 1.0), (1.0, -1.0, -1.0), (1.0, -1.0, 1.0), (1.0, 1.0, -1.0), (1.0, 1.0, 1.0)], [], [(0, 1, 3, 2), (2, 3, 7, 6), (6, 7, 5, 4), (4, 5, 1, 0), (2, 6, 4, 0), (7, 3, 1, 5)])
_uv = me_cube_003.uv_layers.new(name='UVMap')
_uv.uv.foreach_set('vector', [0.375, 0.0, 0.625, 0.0, 0.625, 0.25, 0.375, 0.25, 0.375, 0.25, 0.625, 0.25, 0.625, 0.5, 0.375, 0.5, 0.375, 0.5, 0.625, 0.5, 0.625, 0.75, 0.375, 0.75, 0.375, 0.75, 0.625, 0.75, 0.625, 1.0, 0.375, 1.0, 0.125, 0.5, 0.375, 0.5, 0.375, 0.75, 0.125, 0.75, 0.625, 0.5, 0.875, 0.5, 0.875, 0.75, 0.625, 0.75])
me_cube_003.materials.append(mat_material_004)
me_cube_003.use_remesh_fix_poles = True
me_cube_003.use_remesh_preserve_attributes = False
me_cube_003.use_mirror_vertex_groups = False
me_cube_003.update()
me_cube_004 = bpy.data.meshes.new('Cube.004')
me_cube_004.from_pydata([(-1.0, -1.0, -1.0), (-1.0, -1.0, 1.0), (-1.0, 1.0, -1.0), (-1.0, 1.0, 1.0), (1.0, -1.0, -1.0), (1.0, -1.0, 1.0), (1.0, 1.0, -1.0), (1.0, 1.0, 1.0)], [], [(0, 1, 3, 2), (2, 3, 7, 6), (6, 7, 5, 4), (4, 5, 1, 0), (2, 6, 4, 0), (7, 3, 1, 5)])
_uv = me_cube_004.uv_layers.new(name='UVMap')
_uv.uv.foreach_set('vector', [0.375, 0.0, 0.625, 0.0, 0.625, 0.25, 0.375, 0.25, 0.375, 0.25, 0.625, 0.25, 0.625, 0.5, 0.375, 0.5, 0.375, 0.5, 0.625, 0.5, 0.625, 0.75, 0.375, 0.75, 0.375, 0.75, 0.625, 0.75, 0.625, 1.0, 0.375, 1.0, 0.125, 0.5, 0.375, 0.5, 0.375, 0.75, 0.125, 0.75, 0.625, 0.5, 0.875, 0.5, 0.875, 0.75, 0.625, 0.75])
me_cube_004.materials.append(mat_material_005)
me_cube_004.use_remesh_fix_poles = True
me_cube_004.use_remesh_preserve_attributes = False
me_cube_004.use_mirror_vertex_groups = False
me_cube_004.update()
me_cube_006 = bpy.data.meshes.new('Cube.006')
me_cube_006.from_pydata([(-1.0, -1.0, -1.0), (-1.0, -1.0, 1.0), (-1.0, 1.0, -1.0), (-1.0, 1.0, 1.0), (1.0, -1.0, -1.0), (1.0, -1.0, 1.0), (1.0, 1.0, -1.0), (1.0, 1.0, 1.0)], [], [(0, 1, 3, 2), (2, 3, 7, 6), (6, 7, 5, 4), (4, 5, 1, 0), (2, 6, 4, 0), (7, 3, 1, 5)])
_uv = me_cube_006.uv_layers.new(name='UVMap')
_uv.uv.foreach_set('vector', [0.375, 0.0, 0.625, 0.0, 0.625, 0.25, 0.375, 0.25, 0.375, 0.25, 0.625, 0.25, 0.625, 0.5, 0.375, 0.5, 0.375, 0.5, 0.625, 0.5, 0.625, 0.75, 0.375, 0.75, 0.375, 0.75, 0.625, 0.75, 0.625, 1.0, 0.375, 1.0, 0.125, 0.5, 0.375, 0.5, 0.375, 0.75, 0.125, 0.75, 0.625, 0.5, 0.875, 0.5, 0.875, 0.75, 0.625, 0.75])
me_cube_006.materials.append(mat_material_006)
me_cube_006.use_remesh_fix_poles = True
me_cube_006.use_remesh_preserve_attributes = False
me_cube_006.use_mirror_vertex_groups = False
me_cube_006.update()
me_cube_007 = bpy.data.meshes.new('Cube.007')
me_cube_007.from_pydata([(-1.0, -1.0, -1.0), (-1.0, -1.0, 1.0), (-1.0, 1.0, -1.0), (-1.0, 1.0, 1.0), (1.0, -1.0, -1.0), (1.0, -1.0, 1.0), (1.0, 1.0, -1.0), (1.0, 1.0, 1.0)], [], [(0, 1, 3, 2), (2, 3, 7, 6), (6, 7, 5, 4), (4, 5, 1, 0), (2, 6, 4, 0), (7, 3, 1, 5)])
_uv = me_cube_007.uv_layers.new(name='UVMap')
_uv.uv.foreach_set('vector', [0.375, 0.0, 0.625, 0.0, 0.625, 0.25, 0.375, 0.25, 0.375, 0.25, 0.625, 0.25, 0.625, 0.5, 0.375, 0.5, 0.375, 0.5, 0.625, 0.5, 0.625, 0.75, 0.375, 0.75, 0.375, 0.75, 0.625, 0.75, 0.625, 1.0, 0.375, 1.0, 0.125, 0.5, 0.375, 0.5, 0.375, 0.75, 0.125, 0.75, 0.625, 0.5, 0.875, 0.5, 0.875, 0.75, 0.625, 0.75])
me_cube_007.materials.append(mat_material_002)
me_cube_007.use_remesh_fix_poles = True
me_cube_007.use_remesh_preserve_attributes = False
me_cube_007.use_mirror_vertex_groups = False
me_cube_007.update()
me_cube_008 = bpy.data.meshes.new('Cube.008')
me_cube_008.from_pydata([(-2.5, -0.1, -1.5), (-2.5, -0.1, 1.5), (-2.5, 0.1, -1.5), (-2.5, 0.1, 1.5), (2.5, -0.1, -1.5), (2.5, -0.1, 1.5), (2.5, 0.1, -1.5), (2.5, 0.1, 1.5), (-2.5, -0.01832, -1.418), (-2.5, -0.01832, 1.418), (-2.5, 0.01832, 1.418), (-2.5, 0.01832, -1.418), (-2.418, 0.1, -1.418), (-2.418, 0.1, 1.418), (2.418, 0.1, 1.418), (2.418, 0.1, -1.418), (2.5, 0.01832, -1.418), (2.5, 0.01832, 1.418), (2.5, -0.01832, 1.418), (2.5, -0.01832, -1.418), (2.418, -0.1, -1.418), (2.418, -0.1, 1.418), (-2.418, -0.1, 1.418), (-2.418, -0.1, -1.418), (-2.418, 0.01832, -1.5), (2.418, 0.01832, -1.5), (2.418, -0.01832, -1.5), (-2.418, -0.01832, -1.5), (2.418, 0.01832, 1.5), (-2.418, 0.01832, 1.5), (-2.418, -0.01832, 1.5), (2.418, -0.01832, 1.5)], [], [(8, 9, 10, 11), (12, 13, 14, 15), (16, 17, 18, 19), (20, 21, 22, 23), (24, 25, 26, 27), (28, 29, 30, 31), (0, 1, 9, 8), (1, 3, 10, 9), (3, 2, 11, 10), (2, 0, 8, 11), (2, 3, 13, 12), (3, 7, 14, 13), (7, 6, 15, 14), (6, 2, 12, 15), (6, 7, 17, 16), (7, 5, 18, 17), (5, 4, 19, 18), (4, 6, 16, 19), (4, 5, 21, 20), (5, 1, 22, 21), (1, 0, 23, 22), (0, 4, 20, 23), (2, 6, 25, 24), (6, 4, 26, 25), (4, 0, 27, 26), (0, 2, 24, 27), (7, 3, 29, 28), (3, 1, 30, 29), (1, 5, 31, 30), (5, 7, 28, 31)])
_uv = me_cube_008.uv_layers.new(name='UVMap')
_uv.uv.foreach_set('vector', [0.3818, 0.1021, 0.6182, 0.1021, 0.6182, 0.1479, 0.3818, 0.1479, 0.3818, 0.2541, 0.6182, 0.2541, 0.6182, 0.4959, 0.3818, 0.4959, 0.3818, 0.6021, 0.6182, 0.6021, 0.6182, 0.6479, 0.3818, 0.6479, 0.3818, 0.7541, 0.6182, 0.7541, 0.6182, 0.9959, 0.3818, 0.9959, 0.1291, 0.6021, 0.3709, 0.6021, 0.3709, 0.6479, 0.1291, 0.6479, 0.6291, 0.6021, 0.8709, 0.6021, 0.8709, 0.6479, 0.6291, 0.6479, 0.375, 0.0, 0.625, 0.0, 0.6182, 0.1021, 0.3818, 0.1021, 0.625, 0.0, 0.625, 0.25, 0.6182, 0.1479, 0.6182, 0.1021, 0.625, 0.25, 0.375, 0.25, 0.3818, 0.1479, 0.6182, 0.1479, 0.375, 0.25, 0.375, 0.0, 0.3818, 0.1021, 0.3818, 0.1479, 0.375, 0.25, 0.625, 0.25, 0.6182, 0.2541, 0.3818, 0.2541, 0.625, 0.25, 0.625, 0.5, 0.6182, 0.4959, 0.6182, 0.2541, 0.625, 0.5, 0.375, 0.5, 0.3818, 0.4959, 0.6182, 0.4959, 0.375, 0.5, 0.375, 0.25, 0.3818, 0.2541, 0.3818, 0.4959, 0.375, 0.5, 0.625, 0.5, 0.6182, 0.6021, 0.3818, 0.6021, 0.625, 0.5, 0.625, 0.75, 0.6182, 0.6479, 0.6182, 0.6021, 0.625, 0.75, 0.375, 0.75, 0.3818, 0.6479, 0.6182, 0.6479, 0.375, 0.75, 0.375, 0.5, 0.3818, 0.6021, 0.3818, 0.6479, 0.375, 0.75, 0.625, 0.75, 0.6182, 0.7541, 0.3818, 0.7541, 0.625, 0.75, 0.625, 1.0, 0.6182, 0.9959, 0.6182, 0.7541, 0.625, 1.0, 0.375, 1.0, 0.3818, 0.9959, 0.6182, 0.9959, 0.375, 1.0, 0.375, 0.75, 0.3818, 0.7541, 0.3818, 0.9959, 0.125, 0.5, 0.375, 0.5, 0.3709, 0.6021, 0.1291, 0.6021, 0.375, 0.5, 0.375, 0.75, 0.3709, 0.6479, 0.3709, 0.6021, 0.375, 0.75, 0.125, 0.75, 0.1291, 0.6479, 0.3709, 0.6479, 0.125, 0.75, 0.125, 0.5, 0.1291, 0.6021, 0.1291, 0.6479, 0.625, 0.5, 0.875, 0.5, 0.8709, 0.6021, 0.6291, 0.6021, 0.875, 0.5, 0.875, 0.75, 0.8709, 0.6479, 0.8709, 0.6021, 0.875, 0.75, 0.625, 0.75, 0.6291, 0.6479, 0.8709, 0.6479, 0.625, 0.75, 0.625, 0.5, 0.6291, 0.6021, 0.6291, 0.6479])
me_cube_008.materials.append(mat_material_007)
me_cube_008.use_remesh_fix_poles = True
me_cube_008.use_remesh_preserve_attributes = False
me_cube_008.use_mirror_vertex_groups = False
me_cube_008.update()
me_cube_009 = bpy.data.meshes.new('Cube.009')
me_cube_009.from_pydata([(-1.0, -1.0, -1.0), (-1.0, -1.0, 1.0), (-1.0, 1.0, -1.0), (-1.0, 1.0, 1.0), (1.0, -1.0, -1.0), (1.0, -1.0, 1.0), (1.0, 1.0, -1.0), (1.0, 1.0, 1.0)], [], [(0, 1, 3, 2), (2, 3, 7, 6), (6, 7, 5, 4), (4, 5, 1, 0), (2, 6, 4, 0), (7, 3, 1, 5)])
_uv = me_cube_009.uv_layers.new(name='UVMap')
_uv.uv.foreach_set('vector', [0.375, 0.0, 0.625, 0.0, 0.625, 0.25, 0.375, 0.25, 0.375, 0.25, 0.625, 0.25, 0.625, 0.5, 0.375, 0.5, 0.375, 0.5, 0.625, 0.5, 0.625, 0.75, 0.375, 0.75, 0.375, 0.75, 0.625, 0.75, 0.625, 1.0, 0.375, 1.0, 0.125, 0.5, 0.375, 0.5, 0.375, 0.75, 0.125, 0.75, 0.625, 0.5, 0.875, 0.5, 0.875, 0.75, 0.625, 0.75])
me_cube_009.materials.append(mat_material_009)
me_cube_009.use_remesh_fix_poles = True
me_cube_009.use_remesh_preserve_attributes = False
me_cube_009.use_mirror_vertex_groups = False
me_cube_009.update()
me_cube_010 = bpy.data.meshes.new('Cube.010')
me_cube_010.from_pydata([(-1.0, -1.0, -1.0), (-1.0, -1.0, 1.0), (-1.0, 1.0, -1.0), (-1.0, 1.0, 1.0), (1.0, -1.0, -1.0), (1.0, -1.0, 1.0), (1.0, 1.0, -1.0), (1.0, 1.0, 1.0)], [], [(0, 1, 3, 2), (2, 3, 7, 6), (6, 7, 5, 4), (4, 5, 1, 0), (2, 6, 4, 0), (7, 3, 1, 5)])
_uv = me_cube_010.uv_layers.new(name='UVMap')
_uv.uv.foreach_set('vector', [0.375, 0.0, 0.625, 0.0, 0.625, 0.25, 0.375, 0.25, 0.375, 0.25, 0.625, 0.25, 0.625, 0.5, 0.375, 0.5, 0.375, 0.5, 0.625, 0.5, 0.625, 0.75, 0.375, 0.75, 0.375, 0.75, 0.625, 0.75, 0.625, 1.0, 0.375, 1.0, 0.125, 0.5, 0.375, 0.5, 0.375, 0.75, 0.125, 0.75, 0.625, 0.5, 0.875, 0.5, 0.875, 0.75, 0.625, 0.75])
me_cube_010.materials.append(mat_material_008)
me_cube_010.use_remesh_fix_poles = True
me_cube_010.use_remesh_preserve_attributes = False
me_cube_010.use_mirror_vertex_groups = False
me_cube_010.update()
me_cube_011 = bpy.data.meshes.new('Cube.011')
me_cube_011.from_pydata([(-1.0, -1.0, -1.0), (-1.0, -1.0, 1.0), (-1.0, 1.0, -1.0), (-1.0, 1.0, 1.0), (1.0, -1.0, -1.0), (1.0, -1.0, 1.0), (1.0, 1.0, -1.0), (1.0, 1.0, 1.0)], [], [(0, 1, 3, 2), (2, 3, 7, 6), (6, 7, 5, 4), (4, 5, 1, 0), (2, 6, 4, 0), (7, 3, 1, 5)])
_uv = me_cube_011.uv_layers.new(name='UVMap')
_uv.uv.foreach_set('vector', [0.375, 0.0, 0.625, 0.0, 0.625, 0.25, 0.375, 0.25, 0.375, 0.25, 0.625, 0.25, 0.625, 0.5, 0.375, 0.5, 0.375, 0.5, 0.625, 0.5, 0.625, 0.75, 0.375, 0.75, 0.375, 0.75, 0.625, 0.75, 0.625, 1.0, 0.375, 1.0, 0.125, 0.5, 0.375, 0.5, 0.375, 0.75, 0.125, 0.75, 0.625, 0.5, 0.875, 0.5, 0.875, 0.75, 0.625, 0.75])
me_cube_011.materials.append(mat_material_015)
me_cube_011.use_remesh_fix_poles = True
me_cube_011.use_remesh_preserve_attributes = False
me_cube_011.use_mirror_vertex_groups = False
me_cube_011.update()
me_cube_012 = bpy.data.meshes.new('Cube.012')
me_cube_012.from_pydata([(-1.0, -1.0, -1.0), (-1.0, -1.0, 1.0), (-1.0, 1.0, -1.0), (-1.0, 1.0, 1.0), (1.0, -1.0, -1.0), (1.0, -1.0, 1.0), (1.0, 1.0, -1.0), (1.0, 1.0, 1.0)], [], [(0, 1, 3, 2), (2, 3, 7, 6), (6, 7, 5, 4), (4, 5, 1, 0), (2, 6, 4, 0), (7, 3, 1, 5)])
_uv = me_cube_012.uv_layers.new(name='UVMap')
_uv.uv.foreach_set('vector', [0.375, 0.0, 0.625, 0.0, 0.625, 0.25, 0.375, 0.25, 0.375, 0.25, 0.625, 0.25, 0.625, 0.5, 0.375, 0.5, 0.375, 0.5, 0.625, 0.5, 0.625, 0.75, 0.375, 0.75, 0.375, 0.75, 0.625, 0.75, 0.625, 1.0, 0.375, 1.0, 0.125, 0.5, 0.375, 0.5, 0.375, 0.75, 0.125, 0.75, 0.625, 0.5, 0.875, 0.5, 0.875, 0.75, 0.625, 0.75])
me_cube_012.materials.append(mat_material_017)
me_cube_012.use_remesh_fix_poles = True
me_cube_012.use_remesh_preserve_attributes = False
me_cube_012.use_mirror_vertex_groups = False
me_cube_012.update()
me_cube_013 = bpy.data.meshes.new('Cube.013')
me_cube_013.from_pydata([(-1.0, -1.0, -1.0), (-1.0, -1.0, 1.0), (-1.0, 1.0, -1.0), (-1.0, 1.0, 1.0), (1.0, -1.0, -1.0), (1.0, -1.0, 1.0), (1.0, 1.0, -1.0), (1.0, 1.0, 1.0)], [], [(0, 1, 3, 2), (2, 3, 7, 6), (6, 7, 5, 4), (4, 5, 1, 0), (2, 6, 4, 0), (7, 3, 1, 5)])
_uv = me_cube_013.uv_layers.new(name='UVMap')
_uv.uv.foreach_set('vector', [0.375, 0.0, 0.625, 0.0, 0.625, 0.25, 0.375, 0.25, 0.375, 0.25, 0.625, 0.25, 0.625, 0.5, 0.375, 0.5, 0.375, 0.5, 0.625, 0.5, 0.625, 0.75, 0.375, 0.75, 0.375, 0.75, 0.625, 0.75, 0.625, 1.0, 0.375, 1.0, 0.125, 0.5, 0.375, 0.5, 0.375, 0.75, 0.125, 0.75, 0.625, 0.5, 0.875, 0.5, 0.875, 0.75, 0.625, 0.75])
me_cube_013.materials.append(mat_material_016)
me_cube_013.use_remesh_fix_poles = True
me_cube_013.use_remesh_preserve_attributes = False
me_cube_013.use_mirror_vertex_groups = False
me_cube_013.update()
me_cube_014 = bpy.data.meshes.new('Cube.014')
me_cube_014.from_pydata([(-1.0, -1.0, -1.0), (-1.0, -1.0, 1.0), (-1.0, 1.0, -1.0), (-1.0, 1.0, 1.0), (1.0, -1.0, -1.0), (1.0, -1.0, 1.0), (1.0, 1.0, -1.0), (1.0, 1.0, 1.0)], [], [(0, 1, 3, 2), (2, 3, 7, 6), (6, 7, 5, 4), (4, 5, 1, 0), (2, 6, 4, 0), (7, 3, 1, 5)])
_uv = me_cube_014.uv_layers.new(name='UVMap')
_uv.uv.foreach_set('vector', [0.375, 0.0, 0.625, 0.0, 0.625, 0.25, 0.375, 0.25, 0.375, 0.25, 0.625, 0.25, 0.625, 0.5, 0.375, 0.5, 0.375, 0.5, 0.625, 0.5, 0.625, 0.75, 0.375, 0.75, 0.375, 0.75, 0.625, 0.75, 0.625, 1.0, 0.375, 1.0, 0.125, 0.5, 0.375, 0.5, 0.375, 0.75, 0.125, 0.75, 0.625, 0.5, 0.875, 0.5, 0.875, 0.75, 0.625, 0.75])
me_cube_014.materials.append(mat_material_012)
me_cube_014.use_remesh_fix_poles = True
me_cube_014.use_remesh_preserve_attributes = False
me_cube_014.use_mirror_vertex_groups = False
me_cube_014.update()
me_cube_015 = bpy.data.meshes.new('Cube.015')
me_cube_015.from_pydata([(-1.0, -1.0, -1.0), (-1.0, -1.0, 1.0), (-1.0, 1.0, -1.0), (-1.0, 1.0, 1.0), (1.0, -1.0, -1.0), (1.0, -1.0, 1.0), (1.0, 1.0, -1.0), (1.0, 1.0, 1.0)], [], [(0, 1, 3, 2), (2, 3, 7, 6), (6, 7, 5, 4), (4, 5, 1, 0), (2, 6, 4, 0), (7, 3, 1, 5)])
_uv = me_cube_015.uv_layers.new(name='UVMap')
_uv.uv.foreach_set('vector', [0.375, 0.0, 0.625, 0.0, 0.625, 0.25, 0.375, 0.25, 0.375, 0.25, 0.625, 0.25, 0.625, 0.5, 0.375, 0.5, 0.375, 0.5, 0.625, 0.5, 0.625, 0.75, 0.375, 0.75, 0.375, 0.75, 0.625, 0.75, 0.625, 1.0, 0.375, 1.0, 0.125, 0.5, 0.375, 0.5, 0.375, 0.75, 0.125, 0.75, 0.625, 0.5, 0.875, 0.5, 0.875, 0.75, 0.625, 0.75])
me_cube_015.materials.append(mat_material_013)
me_cube_015.use_remesh_fix_poles = True
me_cube_015.use_remesh_preserve_attributes = False
me_cube_015.use_mirror_vertex_groups = False
me_cube_015.update()
me_cube_016 = bpy.data.meshes.new('Cube.016')
me_cube_016.from_pydata([(-1.0, -1.0, -1.0), (-1.0, -1.0, 1.0), (-1.0, 1.0, -1.0), (-1.0, 1.0, 1.0), (1.0, -1.0, -1.0), (1.0, -1.0, 1.0), (1.0, 1.0, -1.0), (1.0, 1.0, 1.0)], [], [(0, 1, 3, 2), (2, 3, 7, 6), (6, 7, 5, 4), (4, 5, 1, 0), (2, 6, 4, 0), (7, 3, 1, 5)])
_uv = me_cube_016.uv_layers.new(name='UVMap')
_uv.uv.foreach_set('vector', [0.375, 0.0, 0.625, 0.0, 0.625, 0.25, 0.375, 0.25, 0.375, 0.25, 0.625, 0.25, 0.625, 0.5, 0.375, 0.5, 0.375, 0.5, 0.625, 0.5, 0.625, 0.75, 0.375, 0.75, 0.375, 0.75, 0.625, 0.75, 0.625, 1.0, 0.375, 1.0, 0.125, 0.5, 0.375, 0.5, 0.375, 0.75, 0.125, 0.75, 0.625, 0.5, 0.875, 0.5, 0.875, 0.75, 0.625, 0.75])
me_cube_016.materials.append(mat_material_014)
me_cube_016.use_remesh_fix_poles = True
me_cube_016.use_remesh_preserve_attributes = False
me_cube_016.use_mirror_vertex_groups = False
me_cube_016.update()
me_cube_017 = bpy.data.meshes.new('Cube.017')
me_cube_017.from_pydata([(-1.0, -1.0, -1.0), (-1.0, -1.0, 1.0), (-1.0, 1.0, -1.0), (-1.0, 1.0, 1.0), (1.0, -1.0, -1.0), (1.0, -1.0, 1.0), (1.0, 1.0, -1.0), (1.0, 1.0, 1.0)], [], [(0, 1, 3, 2), (2, 3, 7, 6), (6, 7, 5, 4), (4, 5, 1, 0), (2, 6, 4, 0), (7, 3, 1, 5)])
_uv = me_cube_017.uv_layers.new(name='UVMap')
_uv.uv.foreach_set('vector', [0.375, 0.0, 0.625, 0.0, 0.625, 0.25, 0.375, 0.25, 0.375, 0.25, 0.625, 0.25, 0.625, 0.5, 0.375, 0.5, 0.375, 0.5, 0.625, 0.5, 0.625, 0.75, 0.375, 0.75, 0.375, 0.75, 0.625, 0.75, 0.625, 1.0, 0.375, 1.0, 0.125, 0.5, 0.375, 0.5, 0.375, 0.75, 0.125, 0.75, 0.625, 0.5, 0.875, 0.5, 0.875, 0.75, 0.625, 0.75])
me_cube_017.materials.append(mat_material_010)
me_cube_017.use_remesh_fix_poles = True
me_cube_017.use_remesh_preserve_attributes = False
me_cube_017.use_mirror_vertex_groups = False
me_cube_017.update()
me_cube_018 = bpy.data.meshes.new('Cube.018')
me_cube_018.from_pydata([(-1.0, -1.0, -1.0), (-1.0, -1.0, 1.0), (-1.0, 1.0, -1.0), (-1.0, 1.0, 1.0), (1.0, -1.0, -1.0), (1.0, -1.0, 1.0), (1.0, 1.0, -1.0), (1.0, 1.0, 1.0)], [], [(0, 1, 3, 2), (2, 3, 7, 6), (6, 7, 5, 4), (4, 5, 1, 0), (2, 6, 4, 0), (7, 3, 1, 5)])
_uv = me_cube_018.uv_layers.new(name='UVMap')
_uv.uv.foreach_set('vector', [0.375, 0.0, 0.625, 0.0, 0.625, 0.25, 0.375, 0.25, 0.375, 0.25, 0.625, 0.25, 0.625, 0.5, 0.375, 0.5, 0.375, 0.5, 0.625, 0.5, 0.625, 0.75, 0.375, 0.75, 0.375, 0.75, 0.625, 0.75, 0.625, 1.0, 0.375, 1.0, 0.125, 0.5, 0.375, 0.5, 0.375, 0.75, 0.125, 0.75, 0.625, 0.5, 0.875, 0.5, 0.875, 0.75, 0.625, 0.75])
me_cube_018.materials.append(mat_material_021)
me_cube_018.use_remesh_fix_poles = True
me_cube_018.use_remesh_preserve_attributes = False
me_cube_018.use_mirror_vertex_groups = False
me_cube_018.update()
me_cube_020 = bpy.data.meshes.new('Cube.020')
me_cube_020.from_pydata([(-1.0, -1.0, -1.0), (-1.0, -1.0, 1.0), (-1.0, 1.0, -1.0), (-1.0, 1.0, 1.0), (1.0, -1.0, -1.0), (1.0, -1.0, 1.0), (1.0, 1.0, -1.0), (1.0, 1.0, 1.0)], [], [(0, 1, 3, 2), (2, 3, 7, 6), (6, 7, 5, 4), (4, 5, 1, 0), (2, 6, 4, 0), (7, 3, 1, 5)])
_uv = me_cube_020.uv_layers.new(name='UVMap')
_uv.uv.foreach_set('vector', [0.375, 0.0, 0.625, 0.0, 0.625, 0.25, 0.375, 0.25, 0.375, 0.25, 0.625, 0.25, 0.625, 0.5, 0.375, 0.5, 0.375, 0.5, 0.625, 0.5, 0.625, 0.75, 0.375, 0.75, 0.375, 0.75, 0.625, 0.75, 0.625, 1.0, 0.375, 1.0, 0.125, 0.5, 0.375, 0.5, 0.375, 0.75, 0.125, 0.75, 0.625, 0.5, 0.875, 0.5, 0.875, 0.75, 0.625, 0.75])
me_cube_020.materials.append(mat_material_018)
me_cube_020.use_remesh_fix_poles = True
me_cube_020.use_remesh_preserve_attributes = False
me_cube_020.use_mirror_vertex_groups = False
me_cube_020.update()
me_cube_021 = bpy.data.meshes.new('Cube.021')
me_cube_021.from_pydata([(-1.0, -1.0, -1.0), (-1.0, -1.0, 1.0), (-1.0, 1.0, -1.0), (-1.0, 1.0, 1.0), (1.0, -1.0, -1.0), (1.0, -1.0, 1.0), (1.0, 1.0, -1.0), (1.0, 1.0, 1.0)], [], [(0, 1, 3, 2), (2, 3, 7, 6), (6, 7, 5, 4), (4, 5, 1, 0), (2, 6, 4, 0), (7, 3, 1, 5)])
_uv = me_cube_021.uv_layers.new(name='UVMap')
_uv.uv.foreach_set('vector', [0.375, 0.0, 0.625, 0.0, 0.625, 0.25, 0.375, 0.25, 0.375, 0.25, 0.625, 0.25, 0.625, 0.5, 0.375, 0.5, 0.375, 0.5, 0.625, 0.5, 0.625, 0.75, 0.375, 0.75, 0.375, 0.75, 0.625, 0.75, 0.625, 1.0, 0.375, 1.0, 0.125, 0.5, 0.375, 0.5, 0.375, 0.75, 0.125, 0.75, 0.625, 0.5, 0.875, 0.5, 0.875, 0.75, 0.625, 0.75])
me_cube_021.materials.append(mat_material_019)
me_cube_021.use_remesh_fix_poles = True
me_cube_021.use_remesh_preserve_attributes = False
me_cube_021.use_mirror_vertex_groups = False
me_cube_021.update()
me_cube_022 = bpy.data.meshes.new('Cube.022')
me_cube_022.from_pydata([(-1.0, -1.0, -1.0), (-1.0, -1.0, 1.0), (-1.0, 1.0, -1.0), (-1.0, 1.0, 1.0), (1.0, -1.0, -1.0), (1.0, -1.0, 1.0), (1.0, 1.0, -1.0), (1.0, 1.0, 1.0)], [], [(0, 1, 3, 2), (2, 3, 7, 6), (6, 7, 5, 4), (4, 5, 1, 0), (2, 6, 4, 0), (7, 3, 1, 5)])
_uv = me_cube_022.uv_layers.new(name='UVMap')
_uv.uv.foreach_set('vector', [0.375, 0.0, 0.625, 0.0, 0.625, 0.25, 0.375, 0.25, 0.375, 0.25, 0.625, 0.25, 0.625, 0.5, 0.375, 0.5, 0.375, 0.5, 0.625, 0.5, 0.625, 0.75, 0.375, 0.75, 0.375, 0.75, 0.625, 0.75, 0.625, 1.0, 0.375, 1.0, 0.125, 0.5, 0.375, 0.5, 0.375, 0.75, 0.125, 0.75, 0.625, 0.5, 0.875, 0.5, 0.875, 0.75, 0.625, 0.75])
me_cube_022.materials.append(mat_material_020)
me_cube_022.use_remesh_fix_poles = True
me_cube_022.use_remesh_preserve_attributes = False
me_cube_022.use_mirror_vertex_groups = False
me_cube_022.update()
me_cube_023 = bpy.data.meshes.new('Cube.023')
me_cube_023.from_pydata([(-2.5, -0.1, -1.5), (-2.5, -0.1, 1.5), (-2.5, 0.1, -1.5), (-2.5, 0.1, 1.5), (2.5, -0.1, -1.5), (2.5, -0.1, 1.5), (2.5, 0.1, -1.5), (2.5, 0.1, 1.5), (-2.5, -0.01832, -1.418), (-2.5, -0.01832, 1.418), (-2.5, 0.01832, 1.418), (-2.5, 0.01832, -1.418), (-2.418, 0.1, -1.418), (-2.418, 0.1, 1.418), (2.418, 0.1, 1.418), (2.418, 0.1, -1.418), (2.5, 0.01832, -1.418), (2.5, 0.01832, 1.418), (2.5, -0.01832, 1.418), (2.5, -0.01832, -1.418), (2.418, -0.1, -1.418), (2.418, -0.1, 1.418), (-2.418, -0.1, 1.418), (-2.418, -0.1, -1.418), (-2.418, 0.01832, -1.5), (2.418, 0.01832, -1.5), (2.418, -0.01832, -1.5), (-2.418, -0.01832, -1.5), (2.418, 0.01832, 1.5), (-2.418, 0.01832, 1.5), (-2.418, -0.01832, 1.5), (2.418, -0.01832, 1.5)], [], [(8, 9, 10, 11), (12, 13, 14, 15), (16, 17, 18, 19), (20, 21, 22, 23), (24, 25, 26, 27), (28, 29, 30, 31), (0, 1, 9, 8), (1, 3, 10, 9), (3, 2, 11, 10), (2, 0, 8, 11), (2, 3, 13, 12), (3, 7, 14, 13), (7, 6, 15, 14), (6, 2, 12, 15), (6, 7, 17, 16), (7, 5, 18, 17), (5, 4, 19, 18), (4, 6, 16, 19), (4, 5, 21, 20), (5, 1, 22, 21), (1, 0, 23, 22), (0, 4, 20, 23), (2, 6, 25, 24), (6, 4, 26, 25), (4, 0, 27, 26), (0, 2, 24, 27), (7, 3, 29, 28), (3, 1, 30, 29), (1, 5, 31, 30), (5, 7, 28, 31)])
_uv = me_cube_023.uv_layers.new(name='UVMap')
_uv.uv.foreach_set('vector', [0.3818, 0.1021, 0.6182, 0.1021, 0.6182, 0.1479, 0.3818, 0.1479, 0.3818, 0.2541, 0.6182, 0.2541, 0.6182, 0.4959, 0.3818, 0.4959, 0.3818, 0.6021, 0.6182, 0.6021, 0.6182, 0.6479, 0.3818, 0.6479, 0.3818, 0.7541, 0.6182, 0.7541, 0.6182, 0.9959, 0.3818, 0.9959, 0.1291, 0.6021, 0.3709, 0.6021, 0.3709, 0.6479, 0.1291, 0.6479, 0.6291, 0.6021, 0.8709, 0.6021, 0.8709, 0.6479, 0.6291, 0.6479, 0.375, 0.0, 0.625, 0.0, 0.6182, 0.1021, 0.3818, 0.1021, 0.625, 0.0, 0.625, 0.25, 0.6182, 0.1479, 0.6182, 0.1021, 0.625, 0.25, 0.375, 0.25, 0.3818, 0.1479, 0.6182, 0.1479, 0.375, 0.25, 0.375, 0.0, 0.3818, 0.1021, 0.3818, 0.1479, 0.375, 0.25, 0.625, 0.25, 0.6182, 0.2541, 0.3818, 0.2541, 0.625, 0.25, 0.625, 0.5, 0.6182, 0.4959, 0.6182, 0.2541, 0.625, 0.5, 0.375, 0.5, 0.3818, 0.4959, 0.6182, 0.4959, 0.375, 0.5, 0.375, 0.25, 0.3818, 0.2541, 0.3818, 0.4959, 0.375, 0.5, 0.625, 0.5, 0.6182, 0.6021, 0.3818, 0.6021, 0.625, 0.5, 0.625, 0.75, 0.6182, 0.6479, 0.6182, 0.6021, 0.625, 0.75, 0.375, 0.75, 0.3818, 0.6479, 0.6182, 0.6479, 0.375, 0.75, 0.375, 0.5, 0.3818, 0.6021, 0.3818, 0.6479, 0.375, 0.75, 0.625, 0.75, 0.6182, 0.7541, 0.3818, 0.7541, 0.625, 0.75, 0.625, 1.0, 0.6182, 0.9959, 0.6182, 0.7541, 0.625, 1.0, 0.375, 1.0, 0.3818, 0.9959, 0.6182, 0.9959, 0.375, 1.0, 0.375, 0.75, 0.3818, 0.7541, 0.3818, 0.9959, 0.125, 0.5, 0.375, 0.5, 0.3709, 0.6021, 0.1291, 0.6021, 0.375, 0.5, 0.375, 0.75, 0.3709, 0.6479, 0.3709, 0.6021, 0.375, 0.75, 0.125, 0.75, 0.1291, 0.6479, 0.3709, 0.6479, 0.125, 0.75, 0.125, 0.5, 0.1291, 0.6021, 0.1291, 0.6479, 0.625, 0.5, 0.875, 0.5, 0.8709, 0.6021, 0.6291, 0.6021, 0.875, 0.5, 0.875, 0.75, 0.8709, 0.6479, 0.8709, 0.6021, 0.875, 0.75, 0.625, 0.75, 0.6291, 0.6479, 0.8709, 0.6479, 0.625, 0.75, 0.625, 0.5, 0.6291, 0.6021, 0.6291, 0.6479])
me_cube_023.materials.append(mat_material_011)
me_cube_023.use_remesh_fix_poles = True
me_cube_023.use_remesh_preserve_attributes = False
me_cube_023.use_mirror_vertex_groups = False
me_cube_023.update()

# ---- objects
ob_camera = bpy.data.objects.new('Camera', cam_camera)
ob_plane = bpy.data.objects.new('Plane', me_plane)
ob_cube = bpy.data.objects.new('Cube', me_cube_001)
ob_cube_001 = bpy.data.objects.new('Cube.001', me_cube_002)
ob_cube_002 = bpy.data.objects.new('Cube.002', me_cube_003)
ob_cube_003 = bpy.data.objects.new('Cube.003', me_cube_004)
ob_cube_005 = bpy.data.objects.new('Cube.005', me_cube_006)
ob_cube_006 = bpy.data.objects.new('Cube.006', me_cube_007)
ob_cube_007 = bpy.data.objects.new('Cube.007', me_cube_008)
ob_cube_008 = bpy.data.objects.new('Cube.008', me_cube_009)
ob_cube_009 = bpy.data.objects.new('Cube.009', me_cube_010)
ob_cube_010 = bpy.data.objects.new('Cube.010', me_cube_011)
ob_cube_011 = bpy.data.objects.new('Cube.011', me_cube_012)
ob_cube_012 = bpy.data.objects.new('Cube.012', me_cube_013)
ob_cube_013 = bpy.data.objects.new('Cube.013', me_cube_014)
ob_cube_014 = bpy.data.objects.new('Cube.014', me_cube_015)
ob_cube_015 = bpy.data.objects.new('Cube.015', me_cube_016)
ob_cube_016 = bpy.data.objects.new('Cube.016', me_cube_017)
ob_cube_017 = bpy.data.objects.new('Cube.017', me_cube_018)
ob_cube_019 = bpy.data.objects.new('Cube.019', me_cube_020)
ob_cube_020 = bpy.data.objects.new('Cube.020', me_cube_021)
ob_cube_021 = bpy.data.objects.new('Cube.021', me_cube_022)
ob_cube_022 = bpy.data.objects.new('Cube.022', me_cube_023)

# ---- transforms, parenting, visibility, modifiers, constraints
ob_camera.location = (7.359, -6.926, 4.958)
ob_camera.rotation_euler = (1.109, 0.0, 0.8149)
ob_camera.lock_rotations_4d = False
ob_camera.empty_display_type = 'ARROWS'
ob_camera.color = (0.0, 0.0, 0.0, 0.0)
ob_camera.display_type = 'WIRE'
ob_camera.lineart.crease_threshold = 0.0
ob_plane.location = (0.0, 0.0, 0.006431)
ob_plane.scale = (2.0, 2.0, 1.0)
ob_plane.lineart.crease_threshold = 0.0
ob_cube.location = (4.67, -5.632, 1.506)
ob_cube.lineart.crease_threshold = 0.0
ob_cube_001.location = (0.1359, -5.6, 1.496)
ob_cube_001.scale = (0.25, 0.25, 1.5)
ob_cube_001.lineart.crease_threshold = 0.0
ob_cube_002.location = (-7.593, -5.679, 1.505)
ob_cube_002.scale = (0.25, 0.25, 1.5)
ob_cube_002.lineart.crease_threshold = 0.0
ob_cube_003.location = (4.651, 5.68, 1.492)
ob_cube_003.scale = (0.25, 0.25, 1.5)
ob_cube_003.lineart.crease_threshold = 0.0
ob_cube_005.location = (-7.612, 5.63, 1.491)
ob_cube_005.scale = (0.25, 0.25, 1.5)
ob_cube_005.lineart.crease_threshold = 0.0
ob_cube_006.location = (0.1257, -1.009, 1.508)
ob_cube_006.rotation_euler = (0.0, 0.0, 1.571)
ob_cube_006.scale = (8.8, 0.1, 1.5)
ob_cube_006.lineart.crease_threshold = 0.0
ob_cube_007.location = (-4.954, -4.783e-05, 1.508)
ob_cube_007.rotation_euler = (0.0, 0.0, 3.142)
ob_cube_007.lineart.crease_threshold = 0.0
ob_cube_008.location = (-3.876, -5.679, 1.505)
ob_cube_008.scale = (0.25, 0.25, 1.5)
ob_cube_008.lineart.crease_threshold = 0.0
ob_cube_009.location = (-3.896, 5.655, 1.491)
ob_cube_009.scale = (0.25, 0.25, 1.5)
ob_cube_009.lineart.crease_threshold = 0.0
ob_cube_010.location = (-7.593, -5.679, 0.1207)
ob_cube_010.scale = (0.3, 0.3, 0.1)
ob_cube_010.lineart.crease_threshold = 0.0
ob_cube_011.location = (-3.876, -5.679, 0.1207)
ob_cube_011.scale = (0.3, 0.3, 0.1)
ob_cube_011.lineart.crease_threshold = 0.0
ob_cube_012.location = (4.685, -5.679, 0.1207)
ob_cube_012.scale = (0.3, 0.3, 0.1)
ob_cube_012.lineart.crease_threshold = 0.0
ob_cube_013.location = (4.685, 5.654, 0.1207)
ob_cube_013.scale = (0.3, 0.3, 0.1)
ob_cube_013.lineart.crease_threshold = 0.0
ob_cube_014.location = (-3.892, 5.654, 0.1207)
ob_cube_014.scale = (0.3, 0.3, 0.1)
ob_cube_014.lineart.crease_threshold = 0.0
ob_cube_015.location = (-7.598, 5.654, 0.1207)
ob_cube_015.scale = (0.3, 0.3, 0.1)
ob_cube_015.lineart.crease_threshold = 0.0
ob_cube_016.location = (0.1257, -0.881, 0.1042)
ob_cube_016.rotation_euler = (0.0, 0.0, 1.571)
ob_cube_016.scale = (8.8, 0.15, 0.1)
ob_cube_016.lineart.crease_threshold = 0.0
ob_cube_017.location = (-9.763, -4.783e-05, 0.1042)
ob_cube_017.rotation_euler = (0.0, 0.0, 1.571)
ob_cube_017.scale = (10.0, 0.15, 0.1)
ob_cube_017.lineart.crease_threshold = 0.0
ob_cube_019.location = (9.752, -4.783e-05, 0.1042)
ob_cube_019.rotation_euler = (0.0, 0.0, 1.571)
ob_cube_019.scale = (10.0, 0.15, 0.1)
ob_cube_019.lineart.crease_threshold = 0.0
ob_cube_020.location = (0.009026, -9.761, 0.1042)
ob_cube_020.rotation_euler = (0.0, 0.0, 3.142)
ob_cube_020.scale = (10.0, 0.15, 0.1)
ob_cube_020.lineart.crease_threshold = 0.0
ob_cube_021.location = (0.2411, 9.759, 0.1042)
ob_cube_021.rotation_euler = (0.0, 0.0, 3.142)
ob_cube_021.scale = (10.0, 0.15, 0.1)
ob_cube_021.lineart.crease_threshold = 0.0
ob_cube_022.location = (-4.954, -4.783e-05, 0.08239)
ob_cube_022.rotation_euler = (0.0, 0.0, 3.142)
ob_cube_022.scale = (1.0, 1.5, 0.03333)
ob_cube_022.lineart.crease_threshold = 0.0

# ---- collection membership
col_collection.objects.link(ob_camera)
col_collection.objects.link(ob_plane)
col_collection.objects.link(ob_cube)
col_collection.objects.link(ob_cube_001)
col_collection.objects.link(ob_cube_002)
col_collection.objects.link(ob_cube_003)
col_collection.objects.link(ob_cube_005)
col_collection.objects.link(ob_cube_006)
col_collection.objects.link(ob_cube_007)
col_collection.objects.link(ob_cube_008)
col_collection.objects.link(ob_cube_009)
col_collection.objects.link(ob_cube_010)
col_collection.objects.link(ob_cube_011)
col_collection.objects.link(ob_cube_012)
col_collection.objects.link(ob_cube_013)
col_collection.objects.link(ob_cube_014)
col_collection.objects.link(ob_cube_015)
col_collection.objects.link(ob_cube_016)
col_collection.objects.link(ob_cube_017)
col_collection.objects.link(ob_cube_019)
col_collection.objects.link(ob_cube_020)
col_collection.objects.link(ob_cube_021)
col_collection.objects.link(ob_cube_022)

# ---- scene / render settings (as saved in the file)
scene.camera = ob_camera
scene.frame_start = 1; scene.frame_end = 250; scene.frame_set(23)
scene.render.engine = 'BLENDER_EEVEE_NEXT'
scene.cycles.use_denoising = False
scene.cycles.samples = 128
scene.cycles.sampling_pattern = 'TABULATED_SOBOL'
scene.cycles.use_adaptive_sampling = False
scene.cycles.use_light_tree = False
scene.view_settings.view_transform = 'Filmic'
bpy.context.view_layer.update()

# ---- added for rendering (the .blend has no usable light): sun
light_auto_sun = bpy.data.lights.new('AutoSun', 'SUN')
light_auto_sun.energy = 3.0
light_auto_sun.angle = 0.0523599
ob_auto_sun = bpy.data.objects.new('AutoSun', light_auto_sun)
scene.collection.objects.link(ob_auto_sun)
ob_auto_sun.rotation_euler = (0.872665, 0.174533, 0.523599)
bpy.context.view_layer.update()
